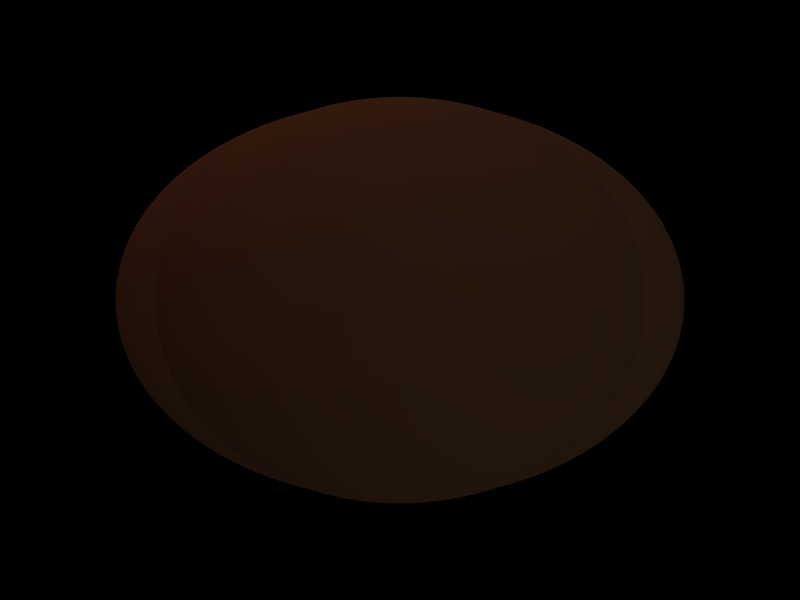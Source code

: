 # Source: ui4.blend  (saved by Blender 2.41.0; exported with 4.5.12 LTS)
import bpy
from mathutils import Matrix  # noqa: F401  (used for matrix-valued properties, if any)

bpy.ops.wm.read_factory_settings(use_empty=True)
scene = bpy.context.scene
scene.name = 'Scene'

# ---- collections
col_collection_1 = bpy.data.collections.new('Collection 1'); scene.collection.children.link(col_collection_1)

# ---- materials (node trees are filled in below, after node groups)
mat_material = bpy.data.materials.new('Material')
mat_material.alpha_threshold = 0.0
mat_material.preview_render_type = 'FLAT'
mat_material.diffuse_color = (0.3887, 0.2391, 0.1394, 1.0)
mat_material.specular_color = (1.0, 0.9252, 0.838)
mat_material.roughness = 0.5
mat_material.specular_intensity = 0.6711
mat_material.line_color = (0.0, 0.0, 0.0, 1.0)

# ---- material node trees

# ---- world
world_world = bpy.data.worlds.new('World'); scene.world = world_world
world_world.color = (0.0, 0.0, 0.0)
world_world.use_sun_shadow = False
world_world.sun_shadow_jitter_overblur = 0.0
world_world.cycles.sampling_method = 'MANUAL'
world_world.cycles.sample_map_resolution = 256

# ---- cameras
cam_camera = bpy.data.cameras.new('Camera')
cam_camera.passepartout_alpha = 0.2
cam_camera.clip_end = 100.0
cam_camera.lens = 35.0
cam_camera.show_passepartout = False
cam_camera.show_safe_areas = True
cam_camera.dof.focus_distance = 0.0
cam_camera.dof.aperture_fstop = 128.0

# ---- lights
light_lamp_003 = bpy.data.lights.new('Lamp.003', 'AREA')
light_lamp_003.transmission_factor = 0.0
light_lamp_003.energy = 12.08
light_lamp_003.shadow_buffer_clip_start = 0.5
light_lamp_003.shadow_soft_size = 1.0
light_lamp_003.shadow_maximum_resolution = 0.006
light_lamp_003.use_absolute_resolution = True
light_lamp_003.size = 1.0
light_lamp_003.size_y = 1.0
light_lamp_003.cycles.use_multiple_importance_sampling = False
light_lamp_002 = bpy.data.lights.new('Lamp.002', 'SUN')
light_lamp_002.color = (1.0, 0.5198, 0.3505)
light_lamp_002.transmission_factor = 0.0
light_lamp_002.angle = 1.571
light_lamp_002.energy = 1.0
light_lamp_002.shadow_buffer_clip_start = 0.5
light_lamp_002.shadow_soft_size = 1.0
light_lamp_002.shadow_cascade_max_distance = 1000.0
light_lamp_002.cycles.use_multiple_importance_sampling = False
light_lamp_001 = bpy.data.lights.new('Lamp.001', 'SUN')
light_lamp_001.transmission_factor = 0.0
light_lamp_001.angle = 1.571
light_lamp_001.energy = 1.0
light_lamp_001.shadow_buffer_clip_start = 0.5
light_lamp_001.shadow_soft_size = 1.0
light_lamp_001.shadow_cascade_max_distance = 1000.0
light_lamp_001.cycles.use_multiple_importance_sampling = False
light_lamp = bpy.data.lights.new('Lamp', 'SUN')
light_lamp.transmission_factor = 0.0
light_lamp.angle = 1.571
light_lamp.energy = 1.0
light_lamp.shadow_buffer_clip_start = 0.5
light_lamp.shadow_soft_size = 1.0
light_lamp.shadow_cascade_max_distance = 1000.0
light_lamp.cycles.use_multiple_importance_sampling = False

# ---- meshes
me_sphere_001 = bpy.data.meshes.new('Sphere.001')
me_sphere_001.from_pydata([(3.876, 0.4303, -11.48), (7.715, 0.8564, -11.32), (11.48, 1.274, -11.04), (15.13, 1.68, -10.66), (18.64, 2.069, -10.18), (21.97, 2.439, -9.595), (25.09, 2.785, -8.921), (27.96, 3.104, -8.16), (30.57, 3.393, -7.321), (32.88, 3.65, -6.411), (34.88, 3.871, -5.44), (36.54, 4.055, -4.416), (37.84, 4.201, -3.35), (38.79, 4.305, -2.251), (39.36, 4.368, -1.131), (39.55, 4.39, -1.934e-07), (39.36, 4.368, 1.131), (38.79, 4.305, 2.251), (37.84, 4.201, 3.35), (36.54, 4.055, 4.416), (34.88, 3.871, 5.44), (32.88, 3.65, 6.411), (30.57, 3.393, 7.321), (27.96, 3.104, 8.16), (25.09, 2.785, 8.921), (21.97, 2.439, 9.595), (18.64, 2.069, 10.18), (15.13, 1.68, 10.66), (11.48, 1.274, 11.04), (7.715, 0.8564, 11.32), (3.876, 0.4303, 11.48), (3.651, 0.844, 11.48), (7.268, 1.68, 11.32), (10.81, 2.5, 11.04), (14.26, 3.295, 10.66), (17.56, 4.059, 10.18), (20.7, 4.784, 9.595), (23.63, 5.462, 8.921), (26.34, 6.089, 8.16), (28.8, 6.656, 7.321), (30.97, 7.159, 6.411), (32.85, 7.594, 5.44), (34.42, 7.955, 4.416), (35.65, 8.24, 3.35), (36.54, 8.445, 2.251), (37.07, 8.569, 1.131), (37.25, 8.611, 5.12e-08), (37.07, 8.569, -1.131), (36.54, 8.445, -2.251), (35.65, 8.24, -3.35), (34.42, 7.955, -4.416), (32.85, 7.594, -5.44), (30.97, 7.159, -6.411), (28.8, 6.656, -7.321), (26.34, 6.089, -8.16), (23.63, 5.462, -8.921), (20.7, 4.784, -9.595), (17.56, 4.059, -10.18), (14.26, 3.295, -10.66), (10.81, 2.5, -11.04), (7.268, 1.68, -11.32), (3.651, 0.844, -11.48), (-2.65e-05, -1.206e-05, -11.54), (3.286, 1.225, -11.48), (6.541, 2.439, -11.32), (9.732, 3.629, -11.04), (12.83, 4.784, -10.66), (15.8, 5.893, -10.18), (18.63, 6.945, -9.595), (21.27, 7.93, -8.921), (23.71, 8.839, -8.16), (25.92, 9.663, -7.321), (27.88, 10.39, -6.411), (29.57, 11.02, -5.44), (30.97, 11.55, -4.416), (32.08, 11.96, -3.35), (32.88, 12.26, -2.251), (33.37, 12.44, -1.131), (33.53, 12.5, 2.766e-07), (33.37, 12.44, 1.131), (32.88, 12.26, 2.251), (32.08, 11.96, 3.35), (30.97, 11.55, 4.416), (29.57, 11.02, 5.44), (27.88, 10.39, 6.411), (25.92, 9.663, 7.321), (23.71, 8.839, 8.16), (21.27, 7.93, 8.921), (18.63, 6.945, 9.595), (15.8, 5.893, 10.18), (12.83, 4.784, 10.66), (9.732, 3.629, 11.04), (6.541, 2.439, 11.32), (3.286, 1.225, 11.48), (2.795, 1.559, 11.48), (5.562, 3.104, 11.32), (8.277, 4.619, 11.04), (10.91, 6.089, 10.66), (13.44, 7.5, 10.18), (15.84, 8.839, 9.595), (18.09, 10.09, 8.921), (20.16, 11.25, 8.16), (22.04, 12.3, 7.321), (23.71, 13.23, 6.411), (25.15, 14.03, 5.44), (26.34, 14.7, 4.416), (27.28, 15.23, 3.35), (27.96, 15.6, 2.251), (28.37, 15.83, 1.131), (28.51, 15.91, 4.742e-07), (28.37, 15.83, -1.131), (27.96, 15.6, -2.251), (27.28, 15.23, -3.35), (26.34, 14.7, -4.416), (25.15, 14.03, -5.44), (23.71, 13.23, -6.411), (22.04, 12.3, -7.321), (20.16, 11.25, -8.16), (18.09, 10.09, -8.921), (15.84, 8.839, -9.595), (13.44, 7.5, -10.18), (10.91, 6.089, -10.66), (8.277, 4.618, -11.04), (5.562, 3.104, -11.32), (2.795, 1.559, -11.48), (2.196, 1.834, -11.48), (4.37, 3.65, -11.32), (6.503, 5.431, -11.04), (8.573, 7.159, -10.66), (10.56, 8.819, -10.18), (12.45, 10.39, -9.595), (14.21, 11.87, -8.921), (15.84, 13.23, -8.16), (17.32, 14.46, -7.321), (18.63, 15.56, -6.411), (19.76, 16.5, -5.44), (20.7, 17.28, -4.416), (21.44, 17.9, -3.35), (21.97, 18.35, -2.251), (22.29, 18.62, -1.131), (22.4, 18.71, 6.363e-07), (22.29, 18.62, 1.131), (21.97, 18.35, 2.251), (21.44, 17.9, 3.35), (20.7, 17.28, 4.416), (19.76, 16.5, 5.44), (18.63, 15.56, 6.411), (17.32, 14.46, 7.321), (15.84, 13.23, 8.16), (14.21, 11.87, 8.921), (12.45, 10.39, 9.595), (10.56, 8.819, 10.18), (8.573, 7.159, 10.66), (6.503, 5.431, 11.04), (4.37, 3.65, 11.32), (2.196, 1.834, 11.48), (1.512, 2.038, 11.48), (3.01, 4.055, 11.32), (4.479, 6.034, 11.04), (5.905, 7.955, 10.66), (7.274, 9.799, 10.18), (8.573, 11.55, 9.595), (9.789, 13.19, 8.921), (10.91, 14.7, 8.16), (11.93, 16.07, 7.321), (12.83, 17.28, 6.411), (13.61, 18.33, 5.44), (14.26, 19.21, 4.416), (14.77, 19.89, 3.35), (15.13, 20.39, 2.251), (15.36, 20.69, 1.131), (15.43, 20.79, 7.568e-07), (15.36, 20.69, -1.131), (15.13, 20.39, -2.251), (14.77, 19.89, -3.35), (14.26, 19.21, -4.416), (13.61, 18.33, -5.44), (12.83, 17.28, -6.411), (11.93, 16.07, -7.321), (10.91, 14.7, -8.16), (9.789, 13.19, -8.921), (8.573, 11.55, -9.595), (7.274, 9.799, -10.18), (5.905, 7.955, -10.66), (4.479, 6.034, -11.04), (3.01, 4.055, -11.32), (1.512, 2.038, -11.48), (0.771, 2.163, -11.48), (1.535, 4.305, -11.32), (2.284, 6.406, -11.04), (3.01, 8.445, -10.66), (3.708, 10.4, -10.18), (4.37, 12.26, -9.595), (4.99, 14.0, -8.921), (5.562, 15.6, -8.16), (6.081, 17.06, -7.321), (6.541, 18.35, -6.411), (6.938, 19.46, -5.44), (7.268, 20.39, -4.416), (7.528, 21.12, -3.35), (7.715, 21.64, -2.251), (7.829, 21.96, -1.131), (7.867, 22.07, 8.31e-07), (7.829, 21.96, 1.131), (7.715, 21.64, 2.251), (7.528, 21.12, 3.35), (7.268, 20.39, 4.416), (6.938, 19.46, 5.44), (6.541, 18.35, 6.411), (6.081, 17.06, 7.321), (5.562, 15.6, 8.16), (4.99, 14.0, 8.921), (4.37, 12.26, 9.595), (3.708, 10.4, 10.18), (3.01, 8.445, 10.66), (2.284, 6.406, 11.04), (1.535, 4.305, 11.32), (0.7711, 2.163, 11.48), (1.173e-07, 2.205, 11.48), (-1.255e-07, 4.39, 11.32), (5.533e-07, 6.532, 11.04), (-5.86e-07, 8.611, 10.66), (-1.027e-06, 10.61, 10.18), (7.399e-07, 12.5, 9.595), (-5.231e-07, 14.27, 8.921), (-3.411e-07, 15.91, 8.16), (-3.357e-07, 17.39, 7.321), (-7.66e-07, 18.71, 6.411), (-3.237e-06, 19.84, 5.44), (-1.15e-06, 20.79, 4.416), (-2.717e-06, 21.53, 3.35), (-4.363e-06, 22.07, 2.251), (-1.62e-06, 22.39, 1.131), (-2.825e-06, 22.5, 8.56e-07), (-1.62e-06, 22.39, -1.131), (-2.696e-06, 22.07, -2.251), (-2.887e-06, 21.53, -3.35), (5.173e-07, 20.79, -4.416), (-1.494e-06, 19.84, -5.44), (-1.277e-06, 18.71, -6.411), (-1.263e-06, 17.39, -7.321), (-1.269e-06, 15.91, -8.16), (-5.413e-07, 14.27, -8.921), (-9.451e-07, 12.5, -9.595), (-7.991e-07, 10.61, -10.18), (3.053e-07, 8.611, -10.66), (-5.637e-08, 6.532, -11.04), (-5.929e-07, 4.39, -11.32), (1.218e-08, 2.205, -11.48), (-0.771, 2.163, -11.48), (-1.535, 4.305, -11.32), (-2.284, 6.406, -11.04), (-3.01, 8.445, -10.66), (-3.708, 10.4, -10.18), (-4.37, 12.26, -9.595), (-4.99, 14.0, -8.921), (-5.562, 15.6, -8.16), (-6.081, 17.06, -7.321), (-6.541, 18.35, -6.411), (-6.938, 19.46, -5.44), (-7.268, 20.39, -4.416), (-7.528, 21.12, -3.35), (-7.715, 21.64, -2.251), (-7.829, 21.96, -1.131), (-7.867, 22.07, 8.31e-07), (-7.829, 21.96, 1.131), (-7.715, 21.64, 2.251), (-7.528, 21.12, 3.35), (-7.268, 20.39, 4.416), (-6.938, 19.46, 5.44), (-6.541, 18.35, 6.411), (-6.081, 17.06, 7.321), (-5.562, 15.6, 8.16), (-4.99, 14.0, 8.921), (-4.37, 12.26, 9.595), (-3.708, 10.4, 10.18), (-3.01, 8.445, 10.66), (-2.284, 6.406, 11.04), (-1.535, 4.305, 11.32), (-0.7711, 2.163, 11.48), (-1.512, 2.038, 11.48), (-3.01, 4.055, 11.32), (-4.479, 6.034, 11.04), (-5.905, 7.955, 10.66), (-7.274, 9.799, 10.18), (-8.573, 11.55, 9.595), (-9.789, 13.19, 8.921), (-10.91, 14.7, 8.16), (-11.93, 16.07, 7.321), (-12.83, 17.28, 6.411), (-13.61, 18.33, 5.44), (-14.26, 19.21, 4.416), (-14.77, 19.89, 3.35), (-15.13, 20.39, 2.251), (-15.36, 20.69, 1.131), (-15.43, 20.79, 7.568e-07), (-15.36, 20.69, -1.131), (-15.13, 20.39, -2.251), (-14.77, 19.89, -3.35), (-14.26, 19.21, -4.416), (-13.61, 18.33, -5.44), (-12.83, 17.28, -6.411), (-11.93, 16.07, -7.321), (-10.91, 14.7, -8.16), (-9.789, 13.19, -8.921), (-8.573, 11.55, -9.595), (-7.274, 9.799, -10.18), (-5.905, 7.955, -10.66), (-4.479, 6.034, -11.04), (-3.01, 4.055, -11.32), (-1.512, 2.038, -11.48), (-2.196, 1.834, -11.48), (-4.37, 3.65, -11.32), (-6.503, 5.431, -11.04), (-8.573, 7.159, -10.66), (-10.56, 8.819, -10.18), (-12.45, 10.39, -9.595), (-14.21, 11.87, -8.921), (-15.84, 13.23, -8.16), (-17.32, 14.46, -7.321), (-18.63, 15.56, -6.411), (-19.76, 16.5, -5.44), (-20.7, 17.28, -4.416), (-21.44, 17.9, -3.35), (-21.97, 18.35, -2.251), (-22.29, 18.62, -1.131), (-22.4, 18.71, 6.363e-07), (-22.29, 18.62, 1.131), (-21.97, 18.35, 2.251), (-21.44, 17.9, 3.35), (-20.7, 17.28, 4.416), (-19.76, 16.5, 5.44), (-18.63, 15.56, 6.411), (-17.32, 14.46, 7.321), (-15.84, 13.23, 8.16), (-14.21, 11.87, 8.921), (-12.45, 10.39, 9.595), (-10.56, 8.819, 10.18), (-8.573, 7.159, 10.66), (-6.503, 5.431, 11.04), (-4.37, 3.65, 11.32), (-2.196, 1.834, 11.48), (-2.795, 1.559, 11.48), (-5.562, 3.104, 11.32), (-8.277, 4.619, 11.04), (-10.91, 6.089, 10.66), (-13.44, 7.5, 10.18), (-15.84, 8.839, 9.595), (-18.09, 10.09, 8.921), (-20.16, 11.25, 8.16), (-22.04, 12.3, 7.321), (-23.71, 13.23, 6.411), (-25.15, 14.03, 5.44), (-26.34, 14.7, 4.416), (-27.28, 15.23, 3.35), (-27.96, 15.6, 2.251), (-28.37, 15.83, 1.131), (-28.51, 15.91, 4.742e-07), (-28.37, 15.83, -1.131), (-27.96, 15.6, -2.251), (-27.28, 15.23, -3.35), (-26.34, 14.7, -4.416), (-25.15, 14.03, -5.44), (-23.71, 13.23, -6.411), (-22.04, 12.3, -7.321), (-20.16, 11.25, -8.16), (-18.09, 10.09, -8.921), (-15.84, 8.839, -9.595), (-13.44, 7.5, -10.18), (-10.91, 6.089, -10.66), (-8.277, 4.618, -11.04), (-5.562, 3.104, -11.32), (-2.795, 1.559, -11.48), (-3.286, 1.225, -11.48), (-6.541, 2.439, -11.32), (-9.732, 3.629, -11.04), (-12.83, 4.784, -10.66), (-15.8, 5.893, -10.18), (-18.63, 6.945, -9.595), (-21.27, 7.93, -8.921), (-23.71, 8.839, -8.16), (-25.92, 9.663, -7.321), (-27.88, 10.39, -6.411), (-29.57, 11.02, -5.44), (-30.97, 11.55, -4.416), (-32.08, 11.96, -3.35), (-32.88, 12.26, -2.251), (-33.37, 12.44, -1.131), (-33.53, 12.5, 2.766e-07), (-33.37, 12.44, 1.131), (-32.88, 12.26, 2.251), (-32.08, 11.96, 3.35), (-30.97, 11.55, 4.416), (-29.57, 11.02, 5.44), (-27.88, 10.39, 6.411), (-25.92, 9.663, 7.321), (-23.71, 8.839, 8.16), (-21.27, 7.93, 8.921), (-18.63, 6.945, 9.595), (-15.8, 5.893, 10.18), (-12.83, 4.784, 10.66), (-9.732, 3.629, 11.04), (-6.541, 2.439, 11.32), (-3.286, 1.225, 11.48), (4.162e-07, -2.225e-06, 11.54), (-3.651, 0.844, 11.48), (-7.268, 1.68, 11.32), (-10.81, 2.5, 11.04), (-14.26, 3.295, 10.66), (-17.56, 4.059, 10.18), (-20.7, 4.784, 9.595), (-23.63, 5.462, 8.921), (-26.34, 6.089, 8.16), (-28.8, 6.656, 7.321), (-30.97, 7.159, 6.411), (-32.85, 7.594, 5.44), (-34.42, 7.955, 4.416), (-35.65, 8.24, 3.35), (-36.54, 8.445, 2.251), (-37.07, 8.569, 1.131), (-37.25, 8.611, 5.12e-08), (-37.07, 8.569, -1.131), (-36.54, 8.445, -2.251), (-35.65, 8.24, -3.35), (-34.42, 7.955, -4.416), (-32.85, 7.594, -5.44), (-30.97, 7.159, -6.411), (-28.8, 6.656, -7.321), (-26.34, 6.089, -8.16), (-23.63, 5.462, -8.921), (-20.7, 4.784, -9.595), (-17.56, 4.059, -10.18), (-14.26, 3.295, -10.66), (-10.81, 2.5, -11.04), (-7.268, 1.68, -11.32), (-3.651, 0.844, -11.48), (-3.876, 0.4303, -11.48), (-7.715, 0.8564, -11.32), (-11.48, 1.274, -11.04), (-15.13, 1.68, -10.66), (-18.64, 2.069, -10.18), (-21.97, 2.439, -9.595), (-25.09, 2.785, -8.921), (-27.96, 3.104, -8.16), (-30.57, 3.393, -7.321), (-32.88, 3.65, -6.411), (-34.88, 3.871, -5.44), (-36.54, 4.055, -4.416), (-37.84, 4.201, -3.35), (-38.79, 4.305, -2.251), (-39.36, 4.368, -1.131), (-39.55, 4.39, -1.934e-07), (-39.36, 4.368, 1.131), (-38.79, 4.305, 2.251), (-37.84, 4.201, 3.35), (-36.54, 4.055, 4.416), (-34.88, 3.871, 5.44), (-32.88, 3.65, 6.411), (-30.57, 3.393, 7.321), (-27.96, 3.104, 8.16), (-25.09, 2.785, 8.921), (-21.97, 2.439, 9.595), (-18.64, 2.069, 10.18), (-15.13, 1.68, 10.66), (-11.48, 1.274, 11.04), (-7.715, 0.8564, 11.32), (-3.876, 0.4303, 11.48), (-3.952, -2.647e-06, 11.48), (-7.866, -2.898e-06, 11.32), (-11.7, -2.099e-06, 11.04), (-15.43, -3.173e-06, 10.66), (-19.01, -3.626e-06, 10.18), (-22.4, -3.052e-06, 9.595), (-25.58, -3.751e-06, 8.921), (-28.51, -3.69e-06, 8.16), (-31.17, -3.125e-06, 7.321), (-33.53, -3.125e-06, 6.411), (-35.56, -5.098e-06, 5.44), (-37.25, -3.596e-06, 4.416), (-38.59, -5.116e-06, 3.35), (-39.55, -6.491e-06, 2.251), (-40.13, -4.39e-06, 1.131), (-40.32, -3.752e-06, -4.477e-07), (-40.13, -4.37e-06, -1.131), (-39.55, -6.451e-06, -2.251), (-38.59, -2.362e-06, -3.35), (-37.25, -2.684e-06, -4.416), (-35.56, -4.03e-06, -5.44), (-33.53, -4.83e-06, -6.411), (-31.17, -3.514e-06, -7.321), (-28.51, -3.88e-06, -8.16), (-25.58, -4.35e-06, -8.921), (-22.4, -3.127e-06, -9.595), (-19.01, -2.623e-06, -10.18), (-15.43, -2.489e-06, -10.66), (-11.7, -2.943e-06, -11.04), (-7.866, -2.81e-06, -11.32), (-3.952, -2.459e-06, -11.48), (-3.876, -0.4303, -11.48), (-7.715, -0.8564, -11.32), (-11.48, -1.274, -11.04), (-15.13, -1.68, -10.66), (-18.64, -2.069, -10.18), (-21.97, -2.439, -9.595), (-25.09, -2.785, -8.921), (-27.96, -3.104, -8.16), (-30.57, -3.393, -7.321), (-32.88, -3.65, -6.411), (-34.88, -3.871, -5.44), (-36.54, -4.055, -4.416), (-37.84, -4.201, -3.35), (-38.79, -4.305, -2.251), (-39.36, -4.369, -1.131), (-39.55, -4.39, -7.021e-07), (-39.36, -4.369, 1.131), (-38.79, -4.305, 2.251), (-37.84, -4.201, 3.35), (-36.54, -4.055, 4.416), (-34.88, -3.871, 5.44), (-32.88, -3.65, 6.411), (-30.57, -3.393, 7.321), (-27.96, -3.104, 8.16), (-25.09, -2.785, 8.921), (-21.97, -2.439, 9.595), (-18.64, -2.069, 10.18), (-15.13, -1.68, 10.66), (-11.48, -1.274, 11.04), (-7.715, -0.8564, 11.32), (-3.876, -0.4303, 11.48), (-3.651, -0.844, 11.48), (-7.268, -1.68, 11.32), (-10.81, -2.5, 11.04), (-14.26, -3.295, 10.66), (-17.56, -4.059, 10.18), (-20.7, -4.784, 9.595), (-23.63, -5.462, 8.921), (-26.34, -6.089, 8.16), (-28.8, -6.656, 7.321), (-30.97, -7.159, 6.411), (-32.85, -7.594, 5.44), (-34.42, -7.955, 4.416), (-35.65, -8.24, 3.35), (-36.54, -8.445, 2.251), (-37.07, -8.569, 1.131), (-37.25, -8.611, -9.466e-07), (-37.07, -8.569, -1.131), (-36.54, -8.445, -2.251), (-35.65, -8.24, -3.35), (-34.42, -7.955, -4.416), (-32.85, -7.594, -5.44), (-30.97, -7.159, -6.411), (-28.8, -6.656, -7.321), (-26.34, -6.089, -8.16), (-23.63, -5.462, -8.921), (-20.7, -4.784, -9.595), (-17.56, -4.059, -10.18), (-14.26, -3.295, -10.66), (-10.81, -2.5, -11.04), (-7.268, -1.68, -11.32), (-3.651, -0.844, -11.48), (-3.286, -1.225, -11.48), (-6.541, -2.439, -11.32), (-9.732, -3.629, -11.04), (-12.83, -4.784, -10.66), (-15.8, -5.893, -10.18), (-18.63, -6.945, -9.595), (-21.27, -7.93, -8.921), (-23.71, -8.839, -8.16), (-25.92, -9.663, -7.321), (-27.88, -10.39, -6.411), (-29.57, -11.02, -5.44), (-30.97, -11.55, -4.416), (-32.08, -11.96, -3.35), (-32.88, -12.26, -2.251), (-33.37, -12.44, -1.131), (-33.53, -12.5, -1.172e-06), (-33.37, -12.44, 1.131), (-32.88, -12.26, 2.251), (-32.08, -11.96, 3.35), (-30.97, -11.55, 4.416), (-29.57, -11.02, 5.44), (-27.88, -10.39, 6.411), (-25.92, -9.663, 7.321), (-23.71, -8.839, 8.16), (-21.27, -7.93, 8.921), (-18.63, -6.945, 9.595), (-15.8, -5.893, 10.18), (-12.83, -4.784, 10.66), (-9.732, -3.629, 11.04), (-6.541, -2.439, 11.32), (-3.286, -1.225, 11.48), (-2.795, -1.559, 11.48), (-5.562, -3.104, 11.32), (-8.277, -4.619, 11.04), (-10.91, -6.089, 10.66), (-13.44, -7.5, 10.18), (-15.84, -8.839, 9.595), (-18.09, -10.09, 8.921), (-20.16, -11.25, 8.16), (-22.04, -12.3, 7.321), (-23.71, -13.23, 6.411), (-25.15, -14.03, 5.44), (-26.34, -14.7, 4.416), (-27.28, -15.23, 3.35), (-27.96, -15.6, 2.251), (-28.37, -15.83, 1.131), (-28.51, -15.91, -1.37e-06), (-28.37, -15.83, -1.131), (-27.96, -15.6, -2.251), (-27.28, -15.23, -3.35), (-26.34, -14.7, -4.416), (-25.15, -14.03, -5.44), (-23.71, -13.23, -6.411), (-22.04, -12.3, -7.321), (-20.16, -11.25, -8.16), (-18.09, -10.09, -8.921), (-15.84, -8.839, -9.595), (-13.44, -7.5, -10.18), (-10.91, -6.089, -10.66), (-8.277, -4.619, -11.04), (-5.562, -3.104, -11.32), (-2.795, -1.559, -11.48), (-2.196, -1.834, -11.48), (-4.37, -3.65, -11.32), (-6.503, -5.431, -11.04), (-8.573, -7.159, -10.66), (-10.56, -8.819, -10.18), (-12.45, -10.39, -9.595), (-14.21, -11.87, -8.921), (-15.84, -13.23, -8.16), (-17.32, -14.46, -7.321), (-18.63, -15.56, -6.411), (-19.76, -16.5, -5.44), (-20.7, -17.28, -4.416), (-21.44, -17.9, -3.35), (-21.97, -18.35, -2.251), (-22.29, -18.62, -1.131), (-22.4, -18.71, -1.532e-06), (-22.29, -18.62, 1.131), (-21.97, -18.35, 2.251), (-21.44, -17.9, 3.35), (-20.7, -17.28, 4.416), (-19.76, -16.5, 5.44), (-18.63, -15.56, 6.411), (-17.32, -14.46, 7.321), (-15.84, -13.23, 8.16), (-14.21, -11.87, 8.921), (-12.45, -10.39, 9.595), (-10.56, -8.819, 10.18), (-8.573, -7.159, 10.66), (-6.503, -5.431, 11.04), (-4.37, -3.65, 11.32), (-2.196, -1.834, 11.48), (-1.512, -2.038, 11.48), (-3.01, -4.055, 11.32), (-4.479, -6.034, 11.04), (-5.905, -7.955, 10.66), (-7.274, -9.799, 10.18), (-8.573, -11.55, 9.595), (-9.789, -13.19, 8.921), (-10.91, -14.7, 8.16), (-11.93, -16.07, 7.321), (-12.83, -17.28, 6.411), (-13.61, -18.33, 5.44), (-14.26, -19.21, 4.416), (-14.77, -19.89, 3.35), (-15.13, -20.39, 2.251), (-15.36, -20.69, 1.131), (-15.43, -20.79, -1.652e-06), (-15.36, -20.69, -1.131), (-15.13, -20.39, -2.251), (-14.77, -19.89, -3.35), (-14.26, -19.21, -4.416), (-13.61, -18.33, -5.44), (-12.83, -17.28, -6.411), (-11.93, -16.07, -7.321), (-10.91, -14.7, -8.16), (-9.789, -13.19, -8.921), (-8.573, -11.55, -9.595), (-7.274, -9.799, -10.18), (-5.905, -7.955, -10.66), (-4.479, -6.034, -11.04), (-3.01, -4.055, -11.32), (-1.512, -2.038, -11.48), (-0.771, -2.163, -11.48), (-1.535, -4.305, -11.32), (-2.284, -6.406, -11.04), (-3.01, -8.445, -10.66), (-3.708, -10.4, -10.18), (-4.37, -12.26, -9.595), (-4.99, -14.0, -8.921), (-5.562, -15.6, -8.16), (-6.081, -17.06, -7.321), (-6.541, -18.35, -6.411), (-6.938, -19.46, -5.44), (-7.268, -20.39, -4.416), (-7.528, -21.12, -3.35), (-7.715, -21.64, -2.251), (-7.829, -21.96, -1.131), (-7.866, -22.07, -1.726e-06), (-7.829, -21.96, 1.131), (-7.715, -21.64, 2.251), (-7.528, -21.12, 3.35), (-7.268, -20.39, 4.416), (-6.938, -19.46, 5.44), (-6.541, -18.35, 6.411), (-6.081, -17.06, 7.321), (-5.562, -15.6, 8.16), (-4.99, -14.0, 8.921), (-4.37, -12.26, 9.595), (-3.708, -10.4, 10.18), (-3.01, -8.445, 10.66), (-2.284, -6.406, 11.04), (-1.535, -4.305, 11.32), (-0.7711, -2.163, 11.48), (1.634e-06, -2.205, 11.48), (2.108e-06, -4.39, 11.32), (9.512e-07, -6.532, 11.04), (3.464e-06, -8.611, 10.66), (3.204e-06, -10.61, 10.18), (3.52e-06, -12.5, 9.595), (5.03e-06, -14.27, 8.921), (4.686e-06, -15.91, 8.16), (3.023e-06, -17.39, 7.321), (5.367e-06, -18.71, 6.411), (8.501e-06, -19.84, 5.44), (4.823e-06, -20.79, 4.416), (8.738e-06, -21.53, 3.35), (1.105e-05, -22.07, 2.251), (8.475e-06, -22.39, 1.131), (4.679e-06, -22.5, -1.751e-06), (8.475e-06, -22.39, -1.131), (1.105e-05, -22.07, -2.251), (3.737e-06, -21.53, -3.35), (2.493e-06, -20.79, -4.416), (5.925e-06, -19.84, -5.44), (6.957e-06, -18.71, -6.411), (5.864e-06, -17.39, -7.321), (4.449e-06, -15.91, -8.16), (6.137e-06, -14.27, -8.921), (3.368e-06, -12.5, -9.595), (1.726e-06, -10.61, -10.18), (2.033e-06, -8.611, -10.66), (2.977e-06, -6.532, -11.04), (2.741e-06, -4.39, -11.32), (1.291e-06, -2.205, -11.48), (0.771, -2.163, -11.48), (1.535, -4.305, -11.32), (2.284, -6.406, -11.04), (3.01, -8.445, -10.66), (3.708, -10.4, -10.18), (4.37, -12.26, -9.595), (4.99, -14.0, -8.921), (5.562, -15.6, -8.16), (6.081, -17.06, -7.321), (6.541, -18.35, -6.411), (6.938, -19.46, -5.44), (7.268, -20.39, -4.416), (7.528, -21.12, -3.35), (7.715, -21.64, -2.251), (7.829, -21.96, -1.131), (7.867, -22.07, -1.726e-06), (7.829, -21.96, 1.131), (7.715, -21.64, 2.251), (7.528, -21.12, 3.35), (7.268, -20.39, 4.416), (6.938, -19.46, 5.44), (6.541, -18.35, 6.411), (6.081, -17.06, 7.321), (5.562, -15.6, 8.16), (4.99, -14.0, 8.921), (4.37, -12.26, 9.595), (3.708, -10.4, 10.18), (3.01, -8.445, 10.66), (2.284, -6.406, 11.04), (1.535, -4.305, 11.32), (0.7711, -2.163, 11.48), (1.512, -2.038, 11.48), (3.01, -4.055, 11.32), (4.479, -6.034, 11.04), (5.905, -7.955, 10.66), (7.274, -9.799, 10.18), (8.573, -11.55, 9.595), (9.789, -13.19, 8.921), (10.91, -14.7, 8.16), (11.93, -16.07, 7.321), (12.83, -17.28, 6.411), (13.61, -18.33, 5.44), (14.26, -19.21, 4.416), (14.77, -19.89, 3.35), (15.13, -20.39, 2.251), (15.36, -20.69, 1.131), (15.43, -20.79, -1.652e-06), (15.36, -20.69, -1.131), (15.13, -20.39, -2.251), (14.77, -19.89, -3.35), (14.26, -19.21, -4.416), (13.61, -18.33, -5.44), (12.83, -17.28, -6.411), (11.93, -16.07, -7.321), (10.91, -14.7, -8.16), (9.789, -13.19, -8.921), (8.573, -11.55, -9.595), (7.274, -9.799, -10.18), (5.905, -7.955, -10.66), (4.479, -6.034, -11.04), (3.01, -4.055, -11.32), (1.512, -2.038, -11.48), (2.196, -1.834, -11.48), (4.37, -3.65, -11.32), (6.503, -5.431, -11.04), (8.573, -7.159, -10.66), (10.56, -8.819, -10.18), (12.45, -10.39, -9.595), (14.21, -11.87, -8.921), (15.84, -13.23, -8.16), (17.32, -14.46, -7.321), (18.63, -15.56, -6.411), (19.76, -16.5, -5.44), (20.7, -17.28, -4.416), (21.44, -17.9, -3.35), (21.97, -18.35, -2.251), (22.29, -18.62, -1.131), (22.4, -18.71, -1.532e-06), (22.29, -18.62, 1.131), (21.97, -18.35, 2.251), (21.44, -17.9, 3.35), (20.7, -17.28, 4.416), (19.76, -16.5, 5.44), (18.63, -15.56, 6.411), (17.32, -14.46, 7.321), (15.84, -13.23, 8.16), (14.21, -11.87, 8.921), (12.45, -10.39, 9.595), (10.56, -8.819, 10.18), (8.573, -7.159, 10.66), (6.503, -5.431, 11.04), (4.37, -3.65, 11.32), (2.196, -1.834, 11.48), (2.795, -1.559, 11.48), (5.562, -3.104, 11.32), (8.277, -4.619, 11.04), (10.91, -6.089, 10.66), (13.44, -7.5, 10.18), (15.84, -8.839, 9.595), (18.09, -10.09, 8.921), (20.16, -11.25, 8.16), (22.04, -12.3, 7.321), (23.71, -13.23, 6.411), (25.15, -14.03, 5.44), (26.34, -14.7, 4.416), (27.28, -15.23, 3.35), (27.96, -15.6, 2.251), (28.37, -15.83, 1.131), (28.51, -15.91, -1.37e-06), (28.37, -15.83, -1.131), (27.96, -15.6, -2.251), (27.28, -15.23, -3.35), (26.34, -14.7, -4.416), (25.15, -14.03, -5.44), (23.71, -13.23, -6.411), (22.04, -12.3, -7.321), (20.16, -11.25, -8.16), (18.09, -10.09, -8.921), (15.84, -8.839, -9.595), (13.44, -7.5, -10.18), (10.91, -6.089, -10.66), (8.277, -4.618, -11.04), (5.562, -3.104, -11.32), (2.795, -1.559, -11.48), (3.286, -1.225, -11.48), (6.541, -2.439, -11.32), (9.732, -3.629, -11.04), (12.83, -4.784, -10.66), (15.8, -5.893, -10.18), (18.63, -6.945, -9.595), (21.27, -7.93, -8.921), (23.71, -8.839, -8.16), (25.92, -9.663, -7.321), (27.88, -10.39, -6.411), (29.57, -11.02, -5.44), (30.97, -11.55, -4.416), (32.08, -11.96, -3.35), (32.88, -12.26, -2.251), (33.37, -12.44, -1.131), (33.53, -12.5, -1.172e-06), (33.37, -12.44, 1.131), (32.88, -12.26, 2.251), (32.08, -11.96, 3.35), (30.97, -11.55, 4.416), (29.57, -11.02, 5.44), (27.88, -10.39, 6.411), (25.92, -9.663, 7.321), (23.71, -8.839, 8.16), (21.27, -7.93, 8.921), (18.63, -6.945, 9.595), (15.8, -5.893, 10.18), (12.83, -4.784, 10.66), (9.732, -3.629, 11.04), (6.541, -2.439, 11.32), (3.286, -1.225, 11.48), (3.651, -0.844, 11.48), (7.268, -1.68, 11.32), (10.81, -2.5, 11.04), (14.26, -3.295, 10.66), (17.56, -4.059, 10.18), (20.7, -4.784, 9.595), (23.63, -5.462, 8.921), (26.34, -6.089, 8.16), (28.8, -6.656, 7.321), (30.97, -7.159, 6.411), (32.85, -7.594, 5.44), (34.42, -7.955, 4.416), (35.65, -8.24, 3.35), (36.54, -8.445, 2.251), (37.07, -8.569, 1.131), (37.25, -8.611, -9.466e-07), (37.07, -8.569, -1.131), (36.54, -8.445, -2.251), (35.65, -8.24, -3.35), (34.42, -7.955, -4.416), (32.85, -7.594, -5.44), (30.97, -7.159, -6.411), (28.8, -6.656, -7.321), (26.34, -6.089, -8.16), (23.63, -5.462, -8.921), (20.7, -4.784, -9.595), (17.56, -4.059, -10.18), (14.26, -3.295, -10.66), (10.81, -2.5, -11.04), (7.268, -1.68, -11.32), (3.651, -0.844, -11.48), (3.876, -0.4303, -11.48), (7.715, -0.8564, -11.32), (11.48, -1.274, -11.04), (15.13, -1.68, -10.66), (18.64, -2.069, -10.18), (21.97, -2.439, -9.595), (25.09, -2.785, -8.921), (27.96, -3.104, -8.16), (30.57, -3.393, -7.321), (32.88, -3.65, -6.411), (34.88, -3.871, -5.44), (36.54, -4.055, -4.416), (37.84, -4.201, -3.35), (38.79, -4.305, -2.251), (39.36, -4.368, -1.131), (39.55, -4.39, -7.021e-07), (39.36, -4.368, 1.131), (38.79, -4.305, 2.251), (37.84, -4.201, 3.35), (36.54, -4.055, 4.416), (34.88, -3.871, 5.44), (32.88, -3.65, 6.411), (30.57, -3.393, 7.321), (27.96, -3.104, 8.16), (25.09, -2.785, 8.921), (21.97, -2.439, 9.595), (18.64, -2.069, 10.18), (15.13, -1.68, 10.66), (11.48, -1.274, 11.04), (7.715, -0.8564, 11.32), (3.876, -0.4303, 11.48), (3.952, -1.55e-06, 11.48), (7.866, -9.167e-07, 11.32), (11.7, -1.618e-06, 11.04), (15.43, 9.112e-08, 10.66), (19.01, -5.147e-07, 10.18), (22.4, 3.645e-07, 9.595), (25.58, 1.445e-06, 8.921), (28.51, 1.493e-06, 8.16), (31.17, 8.522e-07, 7.321), (33.53, 1.47e-06, 6.411), (35.56, 4.761e-06, 5.44), (37.25, 9.516e-07, 4.416), (38.59, 3.241e-06, 3.35), (39.55, 4.814e-06, 2.251), (40.13, 4.508e-06, 1.131), (40.32, 1.375e-06, -4.477e-07), (40.13, 4.528e-06, -1.131), (39.55, 4.854e-06, -2.251), (38.59, 1.809e-06, -3.35), (37.25, 1.124e-06, -4.416), (35.56, 1.42e-06, -5.44), (33.53, 4.193e-06, -6.411), (31.17, 2.333e-06, -7.321), (28.51, 1.271e-06, -8.16), (25.58, 2.452e-06, -8.921), (22.4, 1.677e-07, -9.595), (19.01, -2.787e-07, -10.18), (15.43, -3.833e-07, -10.66), (11.7, -6.182e-08, -11.04), (7.866, -5.051e-07, -11.32), (3.952, -1.407e-06, -11.48)], [], [(62, 0, 993), (993, 0, 1, 992), (992, 1, 2, 991), (991, 2, 3, 990), (990, 3, 4, 989), (989, 4, 5, 988), (988, 5, 6, 987), (987, 6, 7, 986), (986, 7, 8, 985), (985, 8, 9, 984), (984, 9, 10, 983), (983, 10, 11, 982), (982, 11, 12, 981), (981, 12, 13, 980), (980, 13, 14, 979), (979, 14, 15, 978), (978, 15, 16, 977), (977, 16, 17, 976), (976, 17, 18, 975), (975, 18, 19, 974), (974, 19, 20, 973), (973, 20, 21, 972), (972, 21, 22, 971), (971, 22, 23, 970), (970, 23, 24, 969), (969, 24, 25, 968), (968, 25, 26, 967), (967, 26, 27, 966), (966, 27, 28, 965), (965, 28, 29, 964), (964, 29, 30, 963), (963, 30, 404), (30, 31, 404), (29, 32, 31, 30), (28, 33, 32, 29), (27, 34, 33, 28), (26, 35, 34, 27), (25, 36, 35, 26), (24, 37, 36, 25), (23, 38, 37, 24), (22, 39, 38, 23), (21, 40, 39, 22), (20, 41, 40, 21), (19, 42, 41, 20), (18, 43, 42, 19), (17, 44, 43, 18), (16, 45, 44, 17), (15, 46, 45, 16), (14, 47, 46, 15), (13, 48, 47, 14), (12, 49, 48, 13), (11, 50, 49, 12), (10, 51, 50, 11), (9, 52, 51, 10), (8, 53, 52, 9), (7, 54, 53, 8), (6, 55, 54, 7), (5, 56, 55, 6), (4, 57, 56, 5), (3, 58, 57, 4), (2, 59, 58, 3), (1, 60, 59, 2), (0, 61, 60, 1), (61, 0, 62), (62, 63, 61), (61, 63, 64, 60), (60, 64, 65, 59), (59, 65, 66, 58), (58, 66, 67, 57), (57, 67, 68, 56), (56, 68, 69, 55), (55, 69, 70, 54), (54, 70, 71, 53), (53, 71, 72, 52), (52, 72, 73, 51), (51, 73, 74, 50), (50, 74, 75, 49), (49, 75, 76, 48), (48, 76, 77, 47), (47, 77, 78, 46), (46, 78, 79, 45), (45, 79, 80, 44), (44, 80, 81, 43), (43, 81, 82, 42), (42, 82, 83, 41), (41, 83, 84, 40), (40, 84, 85, 39), (39, 85, 86, 38), (38, 86, 87, 37), (37, 87, 88, 36), (36, 88, 89, 35), (35, 89, 90, 34), (34, 90, 91, 33), (33, 91, 92, 32), (32, 92, 93, 31), (31, 93, 404), (93, 94, 404), (92, 95, 94, 93), (91, 96, 95, 92), (90, 97, 96, 91), (89, 98, 97, 90), (88, 99, 98, 89), (87, 100, 99, 88), (86, 101, 100, 87), (85, 102, 101, 86), (84, 103, 102, 85), (83, 104, 103, 84), (82, 105, 104, 83), (81, 106, 105, 82), (80, 107, 106, 81), (79, 108, 107, 80), (78, 109, 108, 79), (77, 110, 109, 78), (76, 111, 110, 77), (75, 112, 111, 76), (74, 113, 112, 75), (73, 114, 113, 74), (72, 115, 114, 73), (71, 116, 115, 72), (70, 117, 116, 71), (69, 118, 117, 70), (68, 119, 118, 69), (67, 120, 119, 68), (66, 121, 120, 67), (65, 122, 121, 66), (64, 123, 122, 65), (63, 124, 123, 64), (62, 124, 63), (62, 125, 124), (124, 125, 126, 123), (123, 126, 127, 122), (122, 127, 128, 121), (121, 128, 129, 120), (120, 129, 130, 119), (119, 130, 131, 118), (118, 131, 132, 117), (117, 132, 133, 116), (116, 133, 134, 115), (115, 134, 135, 114), (114, 135, 136, 113), (113, 136, 137, 112), (112, 137, 138, 111), (111, 138, 139, 110), (110, 139, 140, 109), (109, 140, 141, 108), (108, 141, 142, 107), (107, 142, 143, 106), (106, 143, 144, 105), (105, 144, 145, 104), (104, 145, 146, 103), (103, 146, 147, 102), (102, 147, 148, 101), (101, 148, 149, 100), (100, 149, 150, 99), (99, 150, 151, 98), (98, 151, 152, 97), (97, 152, 153, 96), (96, 153, 154, 95), (95, 154, 155, 94), (94, 155, 404), (155, 156, 404), (154, 157, 156, 155), (153, 158, 157, 154), (152, 159, 158, 153), (151, 160, 159, 152), (150, 161, 160, 151), (149, 162, 161, 150), (148, 163, 162, 149), (147, 164, 163, 148), (146, 165, 164, 147), (145, 166, 165, 146), (144, 167, 166, 145), (143, 168, 167, 144), (142, 169, 168, 143), (141, 170, 169, 142), (140, 171, 170, 141), (139, 172, 171, 140), (138, 173, 172, 139), (137, 174, 173, 138), (136, 175, 174, 137), (135, 176, 175, 136), (134, 177, 176, 135), (133, 178, 177, 134), (132, 179, 178, 133), (131, 180, 179, 132), (130, 181, 180, 131), (129, 182, 181, 130), (128, 183, 182, 129), (127, 184, 183, 128), (126, 185, 184, 127), (125, 186, 185, 126), (62, 186, 125), (62, 187, 186), (186, 187, 188, 185), (185, 188, 189, 184), (184, 189, 190, 183), (183, 190, 191, 182), (182, 191, 192, 181), (181, 192, 193, 180), (180, 193, 194, 179), (179, 194, 195, 178), (178, 195, 196, 177), (177, 196, 197, 176), (176, 197, 198, 175), (175, 198, 199, 174), (174, 199, 200, 173), (173, 200, 201, 172), (172, 201, 202, 171), (171, 202, 203, 170), (170, 203, 204, 169), (169, 204, 205, 168), (168, 205, 206, 167), (167, 206, 207, 166), (166, 207, 208, 165), (165, 208, 209, 164), (164, 209, 210, 163), (163, 210, 211, 162), (162, 211, 212, 161), (161, 212, 213, 160), (160, 213, 214, 159), (159, 214, 215, 158), (158, 215, 216, 157), (157, 216, 217, 156), (156, 217, 404), (217, 218, 404), (216, 219, 218, 217), (215, 220, 219, 216), (214, 221, 220, 215), (213, 222, 221, 214), (212, 223, 222, 213), (211, 224, 223, 212), (210, 225, 224, 211), (209, 226, 225, 210), (208, 227, 226, 209), (207, 228, 227, 208), (206, 229, 228, 207), (205, 230, 229, 206), (204, 231, 230, 205), (203, 232, 231, 204), (202, 233, 232, 203), (201, 234, 233, 202), (200, 235, 234, 201), (199, 236, 235, 200), (198, 237, 236, 199), (197, 238, 237, 198), (196, 239, 238, 197), (195, 240, 239, 196), (194, 241, 240, 195), (193, 242, 241, 194), (192, 243, 242, 193), (191, 244, 243, 192), (190, 245, 244, 191), (189, 246, 245, 190), (188, 247, 246, 189), (187, 248, 247, 188), (62, 248, 187), (62, 249, 248), (248, 249, 250, 247), (247, 250, 251, 246), (246, 251, 252, 245), (245, 252, 253, 244), (244, 253, 254, 243), (243, 254, 255, 242), (242, 255, 256, 241), (241, 256, 257, 240), (240, 257, 258, 239), (239, 258, 259, 238), (238, 259, 260, 237), (237, 260, 261, 236), (236, 261, 262, 235), (235, 262, 263, 234), (234, 263, 264, 233), (233, 264, 265, 232), (232, 265, 266, 231), (231, 266, 267, 230), (230, 267, 268, 229), (229, 268, 269, 228), (228, 269, 270, 227), (227, 270, 271, 226), (226, 271, 272, 225), (225, 272, 273, 224), (224, 273, 274, 223), (223, 274, 275, 222), (222, 275, 276, 221), (221, 276, 277, 220), (220, 277, 278, 219), (219, 278, 279, 218), (218, 279, 404), (279, 280, 404), (278, 281, 280, 279), (277, 282, 281, 278), (276, 283, 282, 277), (275, 284, 283, 276), (274, 285, 284, 275), (273, 286, 285, 274), (272, 287, 286, 273), (271, 288, 287, 272), (270, 289, 288, 271), (269, 290, 289, 270), (268, 291, 290, 269), (267, 292, 291, 268), (266, 293, 292, 267), (265, 294, 293, 266), (264, 295, 294, 265), (263, 296, 295, 264), (262, 297, 296, 263), (261, 298, 297, 262), (260, 299, 298, 261), (259, 300, 299, 260), (258, 301, 300, 259), (257, 302, 301, 258), (256, 303, 302, 257), (255, 304, 303, 256), (254, 305, 304, 255), (253, 306, 305, 254), (252, 307, 306, 253), (251, 308, 307, 252), (250, 309, 308, 251), (249, 310, 309, 250), (62, 310, 249), (62, 311, 310), (310, 311, 312, 309), (309, 312, 313, 308), (308, 313, 314, 307), (307, 314, 315, 306), (306, 315, 316, 305), (305, 316, 317, 304), (304, 317, 318, 303), (303, 318, 319, 302), (302, 319, 320, 301), (301, 320, 321, 300), (300, 321, 322, 299), (299, 322, 323, 298), (298, 323, 324, 297), (297, 324, 325, 296), (296, 325, 326, 295), (295, 326, 327, 294), (294, 327, 328, 293), (293, 328, 329, 292), (292, 329, 330, 291), (291, 330, 331, 290), (290, 331, 332, 289), (289, 332, 333, 288), (288, 333, 334, 287), (287, 334, 335, 286), (286, 335, 336, 285), (285, 336, 337, 284), (284, 337, 338, 283), (283, 338, 339, 282), (282, 339, 340, 281), (281, 340, 341, 280), (280, 341, 404), (341, 342, 404), (340, 343, 342, 341), (339, 344, 343, 340), (338, 345, 344, 339), (337, 346, 345, 338), (336, 347, 346, 337), (335, 348, 347, 336), (334, 349, 348, 335), (333, 350, 349, 334), (332, 351, 350, 333), (331, 352, 351, 332), (330, 353, 352, 331), (329, 354, 353, 330), (328, 355, 354, 329), (327, 356, 355, 328), (326, 357, 356, 327), (325, 358, 357, 326), (324, 359, 358, 325), (323, 360, 359, 324), (322, 361, 360, 323), (321, 362, 361, 322), (320, 363, 362, 321), (319, 364, 363, 320), (318, 365, 364, 319), (317, 366, 365, 318), (316, 367, 366, 317), (315, 368, 367, 316), (314, 369, 368, 315), (313, 370, 369, 314), (312, 371, 370, 313), (311, 372, 371, 312), (62, 372, 311), (62, 373, 372), (372, 373, 374, 371), (371, 374, 375, 370), (370, 375, 376, 369), (369, 376, 377, 368), (368, 377, 378, 367), (367, 378, 379, 366), (366, 379, 380, 365), (365, 380, 381, 364), (364, 381, 382, 363), (363, 382, 383, 362), (362, 383, 384, 361), (361, 384, 385, 360), (360, 385, 386, 359), (359, 386, 387, 358), (358, 387, 388, 357), (357, 388, 389, 356), (356, 389, 390, 355), (355, 390, 391, 354), (354, 391, 392, 353), (353, 392, 393, 352), (352, 393, 394, 351), (351, 394, 395, 350), (350, 395, 396, 349), (349, 396, 397, 348), (348, 397, 398, 347), (347, 398, 399, 346), (346, 399, 400, 345), (345, 400, 401, 344), (344, 401, 402, 343), (343, 402, 403, 342), (342, 403, 404), (403, 405, 404), (402, 406, 405, 403), (401, 407, 406, 402), (400, 408, 407, 401), (399, 409, 408, 400), (398, 410, 409, 399), (397, 411, 410, 398), (396, 412, 411, 397), (395, 413, 412, 396), (394, 414, 413, 395), (393, 415, 414, 394), (392, 416, 415, 393), (391, 417, 416, 392), (390, 418, 417, 391), (389, 419, 418, 390), (388, 420, 419, 389), (387, 421, 420, 388), (386, 422, 421, 387), (385, 423, 422, 386), (384, 424, 423, 385), (383, 425, 424, 384), (382, 426, 425, 383), (381, 427, 426, 382), (380, 428, 427, 381), (379, 429, 428, 380), (378, 430, 429, 379), (377, 431, 430, 378), (376, 432, 431, 377), (375, 433, 432, 376), (374, 434, 433, 375), (373, 435, 434, 374), (62, 435, 373), (62, 436, 435), (435, 436, 437, 434), (434, 437, 438, 433), (433, 438, 439, 432), (432, 439, 440, 431), (431, 440, 441, 430), (430, 441, 442, 429), (429, 442, 443, 428), (428, 443, 444, 427), (427, 444, 445, 426), (426, 445, 446, 425), (425, 446, 447, 424), (424, 447, 448, 423), (423, 448, 449, 422), (422, 449, 450, 421), (421, 450, 451, 420), (420, 451, 452, 419), (419, 452, 453, 418), (418, 453, 454, 417), (417, 454, 455, 416), (416, 455, 456, 415), (415, 456, 457, 414), (414, 457, 458, 413), (413, 458, 459, 412), (412, 459, 460, 411), (411, 460, 461, 410), (410, 461, 462, 409), (409, 462, 463, 408), (408, 463, 464, 407), (407, 464, 465, 406), (406, 465, 466, 405), (405, 466, 404), (466, 467, 404), (465, 468, 467, 466), (464, 469, 468, 465), (463, 470, 469, 464), (462, 471, 470, 463), (461, 472, 471, 462), (460, 473, 472, 461), (459, 474, 473, 460), (458, 475, 474, 459), (457, 476, 475, 458), (456, 477, 476, 457), (455, 478, 477, 456), (454, 479, 478, 455), (453, 480, 479, 454), (452, 481, 480, 453), (451, 482, 481, 452), (450, 483, 482, 451), (449, 484, 483, 450), (448, 485, 484, 449), (447, 486, 485, 448), (446, 487, 486, 447), (445, 488, 487, 446), (444, 489, 488, 445), (443, 490, 489, 444), (442, 491, 490, 443), (441, 492, 491, 442), (440, 493, 492, 441), (439, 494, 493, 440), (438, 495, 494, 439), (437, 496, 495, 438), (436, 497, 496, 437), (62, 497, 436), (62, 498, 497), (497, 498, 499, 496), (496, 499, 500, 495), (495, 500, 501, 494), (494, 501, 502, 493), (493, 502, 503, 492), (492, 503, 504, 491), (491, 504, 505, 490), (490, 505, 506, 489), (489, 506, 507, 488), (488, 507, 508, 487), (487, 508, 509, 486), (486, 509, 510, 485), (485, 510, 511, 484), (484, 511, 512, 483), (483, 512, 513, 482), (482, 513, 514, 481), (481, 514, 515, 480), (480, 515, 516, 479), (479, 516, 517, 478), (478, 517, 518, 477), (477, 518, 519, 476), (476, 519, 520, 475), (475, 520, 521, 474), (474, 521, 522, 473), (473, 522, 523, 472), (472, 523, 524, 471), (471, 524, 525, 470), (470, 525, 526, 469), (469, 526, 527, 468), (468, 527, 528, 467), (467, 528, 404), (528, 529, 404), (527, 530, 529, 528), (526, 531, 530, 527), (525, 532, 531, 526), (524, 533, 532, 525), (523, 534, 533, 524), (522, 535, 534, 523), (521, 536, 535, 522), (520, 537, 536, 521), (519, 538, 537, 520), (518, 539, 538, 519), (517, 540, 539, 518), (516, 541, 540, 517), (515, 542, 541, 516), (514, 543, 542, 515), (513, 544, 543, 514), (512, 545, 544, 513), (511, 546, 545, 512), (510, 547, 546, 511), (509, 548, 547, 510), (508, 549, 548, 509), (507, 550, 549, 508), (506, 551, 550, 507), (505, 552, 551, 506), (504, 553, 552, 505), (503, 554, 553, 504), (502, 555, 554, 503), (501, 556, 555, 502), (500, 557, 556, 501), (499, 558, 557, 500), (498, 559, 558, 499), (62, 559, 498), (62, 560, 559), (559, 560, 561, 558), (558, 561, 562, 557), (557, 562, 563, 556), (556, 563, 564, 555), (555, 564, 565, 554), (554, 565, 566, 553), (553, 566, 567, 552), (552, 567, 568, 551), (551, 568, 569, 550), (550, 569, 570, 549), (549, 570, 571, 548), (548, 571, 572, 547), (547, 572, 573, 546), (546, 573, 574, 545), (545, 574, 575, 544), (544, 575, 576, 543), (543, 576, 577, 542), (542, 577, 578, 541), (541, 578, 579, 540), (540, 579, 580, 539), (539, 580, 581, 538), (538, 581, 582, 537), (537, 582, 583, 536), (536, 583, 584, 535), (535, 584, 585, 534), (534, 585, 586, 533), (533, 586, 587, 532), (532, 587, 588, 531), (531, 588, 589, 530), (530, 589, 590, 529), (529, 590, 404), (590, 591, 404), (589, 592, 591, 590), (588, 593, 592, 589), (587, 594, 593, 588), (586, 595, 594, 587), (585, 596, 595, 586), (584, 597, 596, 585), (583, 598, 597, 584), (582, 599, 598, 583), (581, 600, 599, 582), (580, 601, 600, 581), (579, 602, 601, 580), (578, 603, 602, 579), (577, 604, 603, 578), (576, 605, 604, 577), (575, 606, 605, 576), (574, 607, 606, 575), (573, 608, 607, 574), (572, 609, 608, 573), (571, 610, 609, 572), (570, 611, 610, 571), (569, 612, 611, 570), (568, 613, 612, 569), (567, 614, 613, 568), (566, 615, 614, 567), (565, 616, 615, 566), (564, 617, 616, 565), (563, 618, 617, 564), (562, 619, 618, 563), (561, 620, 619, 562), (560, 621, 620, 561), (62, 621, 560), (62, 622, 621), (621, 622, 623, 620), (620, 623, 624, 619), (619, 624, 625, 618), (618, 625, 626, 617), (617, 626, 627, 616), (616, 627, 628, 615), (615, 628, 629, 614), (614, 629, 630, 613), (613, 630, 631, 612), (612, 631, 632, 611), (611, 632, 633, 610), (610, 633, 634, 609), (609, 634, 635, 608), (608, 635, 636, 607), (607, 636, 637, 606), (606, 637, 638, 605), (605, 638, 639, 604), (604, 639, 640, 603), (603, 640, 641, 602), (602, 641, 642, 601), (601, 642, 643, 600), (600, 643, 644, 599), (599, 644, 645, 598), (598, 645, 646, 597), (597, 646, 647, 596), (596, 647, 648, 595), (595, 648, 649, 594), (594, 649, 650, 593), (593, 650, 651, 592), (592, 651, 652, 591), (591, 652, 404), (652, 653, 404), (651, 654, 653, 652), (650, 655, 654, 651), (649, 656, 655, 650), (648, 657, 656, 649), (647, 658, 657, 648), (646, 659, 658, 647), (645, 660, 659, 646), (644, 661, 660, 645), (643, 662, 661, 644), (642, 663, 662, 643), (641, 664, 663, 642), (640, 665, 664, 641), (639, 666, 665, 640), (638, 667, 666, 639), (637, 668, 667, 638), (636, 669, 668, 637), (635, 670, 669, 636), (634, 671, 670, 635), (633, 672, 671, 634), (632, 673, 672, 633), (631, 674, 673, 632), (630, 675, 674, 631), (629, 676, 675, 630), (628, 677, 676, 629), (627, 678, 677, 628), (626, 679, 678, 627), (625, 680, 679, 626), (624, 681, 680, 625), (623, 682, 681, 624), (622, 683, 682, 623), (62, 683, 622), (62, 684, 683), (683, 684, 685, 682), (682, 685, 686, 681), (681, 686, 687, 680), (680, 687, 688, 679), (679, 688, 689, 678), (678, 689, 690, 677), (677, 690, 691, 676), (676, 691, 692, 675), (675, 692, 693, 674), (674, 693, 694, 673), (673, 694, 695, 672), (672, 695, 696, 671), (671, 696, 697, 670), (670, 697, 698, 669), (669, 698, 699, 668), (668, 699, 700, 667), (667, 700, 701, 666), (666, 701, 702, 665), (665, 702, 703, 664), (664, 703, 704, 663), (663, 704, 705, 662), (662, 705, 706, 661), (661, 706, 707, 660), (660, 707, 708, 659), (659, 708, 709, 658), (658, 709, 710, 657), (657, 710, 711, 656), (656, 711, 712, 655), (655, 712, 713, 654), (654, 713, 714, 653), (653, 714, 404), (714, 715, 404), (713, 716, 715, 714), (712, 717, 716, 713), (711, 718, 717, 712), (710, 719, 718, 711), (709, 720, 719, 710), (708, 721, 720, 709), (707, 722, 721, 708), (706, 723, 722, 707), (705, 724, 723, 706), (704, 725, 724, 705), (703, 726, 725, 704), (702, 727, 726, 703), (701, 728, 727, 702), (700, 729, 728, 701), (699, 730, 729, 700), (698, 731, 730, 699), (697, 732, 731, 698), (696, 733, 732, 697), (695, 734, 733, 696), (694, 735, 734, 695), (693, 736, 735, 694), (692, 737, 736, 693), (691, 738, 737, 692), (690, 739, 738, 691), (689, 740, 739, 690), (688, 741, 740, 689), (687, 742, 741, 688), (686, 743, 742, 687), (685, 744, 743, 686), (684, 745, 744, 685), (62, 745, 684), (62, 746, 745), (745, 746, 747, 744), (744, 747, 748, 743), (743, 748, 749, 742), (742, 749, 750, 741), (741, 750, 751, 740), (740, 751, 752, 739), (739, 752, 753, 738), (738, 753, 754, 737), (737, 754, 755, 736), (736, 755, 756, 735), (735, 756, 757, 734), (734, 757, 758, 733), (733, 758, 759, 732), (732, 759, 760, 731), (731, 760, 761, 730), (730, 761, 762, 729), (729, 762, 763, 728), (728, 763, 764, 727), (727, 764, 765, 726), (726, 765, 766, 725), (725, 766, 767, 724), (724, 767, 768, 723), (723, 768, 769, 722), (722, 769, 770, 721), (721, 770, 771, 720), (720, 771, 772, 719), (719, 772, 773, 718), (718, 773, 774, 717), (717, 774, 775, 716), (716, 775, 776, 715), (715, 776, 404), (776, 777, 404), (775, 778, 777, 776), (774, 779, 778, 775), (773, 780, 779, 774), (772, 781, 780, 773), (771, 782, 781, 772), (770, 783, 782, 771), (769, 784, 783, 770), (768, 785, 784, 769), (767, 786, 785, 768), (766, 787, 786, 767), (765, 788, 787, 766), (764, 789, 788, 765), (763, 790, 789, 764), (762, 791, 790, 763), (761, 792, 791, 762), (760, 793, 792, 761), (759, 794, 793, 760), (758, 795, 794, 759), (757, 796, 795, 758), (756, 797, 796, 757), (755, 798, 797, 756), (754, 799, 798, 755), (753, 800, 799, 754), (752, 801, 800, 753), (751, 802, 801, 752), (750, 803, 802, 751), (749, 804, 803, 750), (748, 805, 804, 749), (747, 806, 805, 748), (746, 807, 806, 747), (62, 807, 746), (62, 808, 807), (807, 808, 809, 806), (806, 809, 810, 805), (805, 810, 811, 804), (804, 811, 812, 803), (803, 812, 813, 802), (802, 813, 814, 801), (801, 814, 815, 800), (800, 815, 816, 799), (799, 816, 817, 798), (798, 817, 818, 797), (797, 818, 819, 796), (796, 819, 820, 795), (795, 820, 821, 794), (794, 821, 822, 793), (793, 822, 823, 792), (792, 823, 824, 791), (791, 824, 825, 790), (790, 825, 826, 789), (789, 826, 827, 788), (788, 827, 828, 787), (787, 828, 829, 786), (786, 829, 830, 785), (785, 830, 831, 784), (784, 831, 832, 783), (783, 832, 833, 782), (782, 833, 834, 781), (781, 834, 835, 780), (780, 835, 836, 779), (779, 836, 837, 778), (778, 837, 838, 777), (777, 838, 404), (838, 839, 404), (837, 840, 839, 838), (836, 841, 840, 837), (835, 842, 841, 836), (834, 843, 842, 835), (833, 844, 843, 834), (832, 845, 844, 833), (831, 846, 845, 832), (830, 847, 846, 831), (829, 848, 847, 830), (828, 849, 848, 829), (827, 850, 849, 828), (826, 851, 850, 827), (825, 852, 851, 826), (824, 853, 852, 825), (823, 854, 853, 824), (822, 855, 854, 823), (821, 856, 855, 822), (820, 857, 856, 821), (819, 858, 857, 820), (818, 859, 858, 819), (817, 860, 859, 818), (816, 861, 860, 817), (815, 862, 861, 816), (814, 863, 862, 815), (813, 864, 863, 814), (812, 865, 864, 813), (811, 866, 865, 812), (810, 867, 866, 811), (809, 868, 867, 810), (808, 869, 868, 809), (62, 869, 808), (62, 870, 869), (869, 870, 871, 868), (868, 871, 872, 867), (867, 872, 873, 866), (866, 873, 874, 865), (865, 874, 875, 864), (864, 875, 876, 863), (863, 876, 877, 862), (862, 877, 878, 861), (861, 878, 879, 860), (860, 879, 880, 859), (859, 880, 881, 858), (858, 881, 882, 857), (857, 882, 883, 856), (856, 883, 884, 855), (855, 884, 885, 854), (854, 885, 886, 853), (853, 886, 887, 852), (852, 887, 888, 851), (851, 888, 889, 850), (850, 889, 890, 849), (849, 890, 891, 848), (848, 891, 892, 847), (847, 892, 893, 846), (846, 893, 894, 845), (845, 894, 895, 844), (844, 895, 896, 843), (843, 896, 897, 842), (842, 897, 898, 841), (841, 898, 899, 840), (840, 899, 900, 839), (839, 900, 404), (900, 901, 404), (899, 902, 901, 900), (898, 903, 902, 899), (897, 904, 903, 898), (896, 905, 904, 897), (895, 906, 905, 896), (894, 907, 906, 895), (893, 908, 907, 894), (892, 909, 908, 893), (891, 910, 909, 892), (890, 911, 910, 891), (889, 912, 911, 890), (888, 913, 912, 889), (887, 914, 913, 888), (886, 915, 914, 887), (885, 916, 915, 886), (884, 917, 916, 885), (883, 918, 917, 884), (882, 919, 918, 883), (881, 920, 919, 882), (880, 921, 920, 881), (879, 922, 921, 880), (878, 923, 922, 879), (877, 924, 923, 878), (876, 925, 924, 877), (875, 926, 925, 876), (874, 927, 926, 875), (873, 928, 927, 874), (872, 929, 928, 873), (871, 930, 929, 872), (870, 931, 930, 871), (62, 931, 870), (62, 932, 931), (931, 932, 933, 930), (930, 933, 934, 929), (929, 934, 935, 928), (928, 935, 936, 927), (927, 936, 937, 926), (926, 937, 938, 925), (925, 938, 939, 924), (924, 939, 940, 923), (923, 940, 941, 922), (922, 941, 942, 921), (921, 942, 943, 920), (920, 943, 944, 919), (919, 944, 945, 918), (918, 945, 946, 917), (917, 946, 947, 916), (916, 947, 948, 915), (915, 948, 949, 914), (914, 949, 950, 913), (913, 950, 951, 912), (912, 951, 952, 911), (911, 952, 953, 910), (910, 953, 954, 909), (909, 954, 955, 908), (908, 955, 956, 907), (907, 956, 957, 906), (906, 957, 958, 905), (905, 958, 959, 904), (904, 959, 960, 903), (903, 960, 961, 902), (902, 961, 962, 901), (901, 962, 404), (962, 963, 404), (961, 964, 963, 962), (960, 965, 964, 961), (959, 966, 965, 960), (958, 967, 966, 959), (957, 968, 967, 958), (956, 969, 968, 957), (955, 970, 969, 956), (954, 971, 970, 955), (953, 972, 971, 954), (952, 973, 972, 953), (951, 974, 973, 952), (950, 975, 974, 951), (949, 976, 975, 950), (948, 977, 976, 949), (947, 978, 977, 948), (946, 979, 978, 947), (945, 980, 979, 946), (944, 981, 980, 945), (943, 982, 981, 944), (942, 983, 982, 943), (941, 984, 983, 942), (940, 985, 984, 941), (939, 986, 985, 940), (938, 987, 986, 939), (937, 988, 987, 938), (936, 989, 988, 937), (935, 990, 989, 936), (934, 991, 990, 935), (933, 992, 991, 934), (932, 993, 992, 933), (62, 993, 932)])
me_sphere_001.polygons.foreach_set('use_smooth', [True] * 1024)
me_sphere_001.materials.append(mat_material)
me_sphere_001.use_remesh_preserve_volume = False
me_sphere_001.use_remesh_preserve_attributes = False
me_sphere_001.use_mirror_vertex_groups = False
me_sphere_001.update()
me_sphere = bpy.data.meshes.new('Sphere')
me_sphere.from_pydata([(3.876, 0.4303, -11.48), (7.715, 0.8564, -11.32), (11.48, 1.274, -11.04), (15.13, 1.68, -10.66), (18.64, 2.069, -10.18), (21.97, 2.439, -9.595), (25.09, 2.785, -8.921), (27.96, 3.104, -8.16), (30.57, 3.393, -7.321), (32.88, 3.65, -6.411), (34.88, 3.871, -5.44), (36.54, 4.055, -4.416), (37.84, 4.201, -3.35), (38.79, 4.305, -2.251), (39.36, 4.368, -1.131), (39.55, 4.39, -1.934e-07), (39.36, 4.368, 1.131), (38.79, 4.305, 2.251), (37.84, 4.201, 3.35), (36.54, 4.055, 4.416), (34.88, 3.871, 5.44), (32.88, 3.65, 6.411), (30.57, 3.393, 7.321), (27.96, 3.104, 8.16), (25.09, 2.785, 8.921), (21.97, 2.439, 9.595), (18.64, 2.069, 10.18), (15.13, 1.68, 10.66), (11.48, 1.274, 11.04), (7.715, 0.8564, 11.32), (3.876, 0.4303, 11.48), (3.651, 0.844, 11.48), (7.268, 1.68, 11.32), (10.81, 2.5, 11.04), (14.26, 3.295, 10.66), (17.56, 4.059, 10.18), (20.7, 4.784, 9.595), (23.63, 5.462, 8.921), (26.34, 6.089, 8.16), (28.8, 6.656, 7.321), (30.97, 7.159, 6.411), (32.85, 7.594, 5.44), (34.42, 7.955, 4.416), (35.65, 8.24, 3.35), (36.54, 8.445, 2.251), (37.07, 8.569, 1.131), (37.25, 8.611, 5.12e-08), (37.07, 8.569, -1.131), (36.54, 8.445, -2.251), (35.65, 8.24, -3.35), (34.42, 7.955, -4.416), (32.85, 7.594, -5.44), (30.97, 7.159, -6.411), (28.8, 6.656, -7.321), (26.34, 6.089, -8.16), (23.63, 5.462, -8.921), (20.7, 4.784, -9.595), (17.56, 4.059, -10.18), (14.26, 3.295, -10.66), (10.81, 2.5, -11.04), (7.268, 1.68, -11.32), (3.651, 0.844, -11.48), (-2.65e-05, -1.206e-05, -11.54), (3.286, 1.225, -11.48), (6.541, 2.439, -11.32), (9.732, 3.629, -11.04), (12.83, 4.784, -10.66), (15.8, 5.893, -10.18), (18.63, 6.945, -9.595), (21.27, 7.93, -8.921), (23.71, 8.839, -8.16), (25.92, 9.663, -7.321), (27.88, 10.39, -6.411), (29.57, 11.02, -5.44), (30.97, 11.55, -4.416), (32.08, 11.96, -3.35), (32.88, 12.26, -2.251), (33.37, 12.44, -1.131), (33.53, 12.5, 2.766e-07), (33.37, 12.44, 1.131), (32.88, 12.26, 2.251), (32.08, 11.96, 3.35), (30.97, 11.55, 4.416), (29.57, 11.02, 5.44), (27.88, 10.39, 6.411), (25.92, 9.663, 7.321), (23.71, 8.839, 8.16), (21.27, 7.93, 8.921), (18.63, 6.945, 9.595), (15.8, 5.893, 10.18), (12.83, 4.784, 10.66), (9.732, 3.629, 11.04), (6.541, 2.439, 11.32), (3.286, 1.225, 11.48), (2.795, 1.559, 11.48), (5.562, 3.104, 11.32), (8.277, 4.619, 11.04), (10.91, 6.089, 10.66), (13.44, 7.5, 10.18), (15.84, 8.839, 9.595), (18.09, 10.09, 8.921), (20.16, 11.25, 8.16), (22.04, 12.3, 7.321), (23.71, 13.23, 6.411), (25.15, 14.03, 5.44), (26.34, 14.7, 4.416), (27.28, 15.23, 3.35), (27.96, 15.6, 2.251), (28.37, 15.83, 1.131), (28.51, 15.91, 4.742e-07), (28.37, 15.83, -1.131), (27.96, 15.6, -2.251), (27.28, 15.23, -3.35), (26.34, 14.7, -4.416), (25.15, 14.03, -5.44), (23.71, 13.23, -6.411), (22.04, 12.3, -7.321), (20.16, 11.25, -8.16), (18.09, 10.09, -8.921), (15.84, 8.839, -9.595), (13.44, 7.5, -10.18), (10.91, 6.089, -10.66), (8.277, 4.618, -11.04), (5.562, 3.104, -11.32), (2.795, 1.559, -11.48), (2.196, 1.834, -11.48), (4.37, 3.65, -11.32), (6.503, 5.431, -11.04), (8.573, 7.159, -10.66), (10.56, 8.819, -10.18), (12.45, 10.39, -9.595), (14.21, 11.87, -8.921), (15.84, 13.23, -8.16), (17.32, 14.46, -7.321), (18.63, 15.56, -6.411), (19.76, 16.5, -5.44), (20.7, 17.28, -4.416), (21.44, 17.9, -3.35), (21.97, 18.35, -2.251), (22.29, 18.62, -1.131), (22.4, 18.71, 6.363e-07), (22.29, 18.62, 1.131), (21.97, 18.35, 2.251), (21.44, 17.9, 3.35), (20.7, 17.28, 4.416), (19.76, 16.5, 5.44), (18.63, 15.56, 6.411), (17.32, 14.46, 7.321), (15.84, 13.23, 8.16), (14.21, 11.87, 8.921), (12.45, 10.39, 9.595), (10.56, 8.819, 10.18), (8.573, 7.159, 10.66), (6.503, 5.431, 11.04), (4.37, 3.65, 11.32), (2.196, 1.834, 11.48), (1.512, 2.038, 11.48), (3.01, 4.055, 11.32), (4.479, 6.034, 11.04), (5.905, 7.955, 10.66), (7.274, 9.799, 10.18), (8.573, 11.55, 9.595), (9.789, 13.19, 8.921), (10.91, 14.7, 8.16), (11.93, 16.07, 7.321), (12.83, 17.28, 6.411), (13.61, 18.33, 5.44), (14.26, 19.21, 4.416), (14.77, 19.89, 3.35), (15.13, 20.39, 2.251), (15.36, 20.69, 1.131), (15.43, 20.79, 7.568e-07), (15.36, 20.69, -1.131), (15.13, 20.39, -2.251), (14.77, 19.89, -3.35), (14.26, 19.21, -4.416), (13.61, 18.33, -5.44), (12.83, 17.28, -6.411), (11.93, 16.07, -7.321), (10.91, 14.7, -8.16), (9.789, 13.19, -8.921), (8.573, 11.55, -9.595), (7.274, 9.799, -10.18), (5.905, 7.955, -10.66), (4.479, 6.034, -11.04), (3.01, 4.055, -11.32), (1.512, 2.038, -11.48), (0.771, 2.163, -11.48), (1.535, 4.305, -11.32), (2.284, 6.406, -11.04), (3.01, 8.445, -10.66), (3.708, 10.4, -10.18), (4.37, 12.26, -9.595), (4.99, 14.0, -8.921), (5.562, 15.6, -8.16), (6.081, 17.06, -7.321), (6.541, 18.35, -6.411), (6.938, 19.46, -5.44), (7.268, 20.39, -4.416), (7.528, 21.12, -3.35), (7.715, 21.64, -2.251), (7.829, 21.96, -1.131), (7.867, 22.07, 8.31e-07), (7.829, 21.96, 1.131), (7.715, 21.64, 2.251), (7.528, 21.12, 3.35), (7.268, 20.39, 4.416), (6.938, 19.46, 5.44), (6.541, 18.35, 6.411), (6.081, 17.06, 7.321), (5.562, 15.6, 8.16), (4.99, 14.0, 8.921), (4.37, 12.26, 9.595), (3.708, 10.4, 10.18), (3.01, 8.445, 10.66), (2.284, 6.406, 11.04), (1.535, 4.305, 11.32), (0.7711, 2.163, 11.48), (1.173e-07, 2.205, 11.48), (-1.255e-07, 4.39, 11.32), (5.533e-07, 6.532, 11.04), (-5.86e-07, 8.611, 10.66), (-1.027e-06, 10.61, 10.18), (7.399e-07, 12.5, 9.595), (-5.231e-07, 14.27, 8.921), (-3.411e-07, 15.91, 8.16), (-3.357e-07, 17.39, 7.321), (-7.66e-07, 18.71, 6.411), (-3.237e-06, 19.84, 5.44), (-1.15e-06, 20.79, 4.416), (-2.717e-06, 21.53, 3.35), (-4.363e-06, 22.07, 2.251), (-1.62e-06, 22.39, 1.131), (-2.825e-06, 22.5, 8.56e-07), (-1.62e-06, 22.39, -1.131), (-2.696e-06, 22.07, -2.251), (-2.887e-06, 21.53, -3.35), (5.173e-07, 20.79, -4.416), (-1.494e-06, 19.84, -5.44), (-1.277e-06, 18.71, -6.411), (-1.263e-06, 17.39, -7.321), (-1.269e-06, 15.91, -8.16), (-5.413e-07, 14.27, -8.921), (-9.451e-07, 12.5, -9.595), (-7.991e-07, 10.61, -10.18), (3.053e-07, 8.611, -10.66), (-5.637e-08, 6.532, -11.04), (-5.929e-07, 4.39, -11.32), (1.218e-08, 2.205, -11.48), (-0.771, 2.163, -11.48), (-1.535, 4.305, -11.32), (-2.284, 6.406, -11.04), (-3.01, 8.445, -10.66), (-3.708, 10.4, -10.18), (-4.37, 12.26, -9.595), (-4.99, 14.0, -8.921), (-5.562, 15.6, -8.16), (-6.081, 17.06, -7.321), (-6.541, 18.35, -6.411), (-6.938, 19.46, -5.44), (-7.268, 20.39, -4.416), (-7.528, 21.12, -3.35), (-7.715, 21.64, -2.251), (-7.829, 21.96, -1.131), (-7.867, 22.07, 8.31e-07), (-7.829, 21.96, 1.131), (-7.715, 21.64, 2.251), (-7.528, 21.12, 3.35), (-7.268, 20.39, 4.416), (-6.938, 19.46, 5.44), (-6.541, 18.35, 6.411), (-6.081, 17.06, 7.321), (-5.562, 15.6, 8.16), (-4.99, 14.0, 8.921), (-4.37, 12.26, 9.595), (-3.708, 10.4, 10.18), (-3.01, 8.445, 10.66), (-2.284, 6.406, 11.04), (-1.535, 4.305, 11.32), (-0.7711, 2.163, 11.48), (-1.512, 2.038, 11.48), (-3.01, 4.055, 11.32), (-4.479, 6.034, 11.04), (-5.905, 7.955, 10.66), (-7.274, 9.799, 10.18), (-8.573, 11.55, 9.595), (-9.789, 13.19, 8.921), (-10.91, 14.7, 8.16), (-11.93, 16.07, 7.321), (-12.83, 17.28, 6.411), (-13.61, 18.33, 5.44), (-14.26, 19.21, 4.416), (-14.77, 19.89, 3.35), (-15.13, 20.39, 2.251), (-15.36, 20.69, 1.131), (-15.43, 20.79, 7.568e-07), (-15.36, 20.69, -1.131), (-15.13, 20.39, -2.251), (-14.77, 19.89, -3.35), (-14.26, 19.21, -4.416), (-13.61, 18.33, -5.44), (-12.83, 17.28, -6.411), (-11.93, 16.07, -7.321), (-10.91, 14.7, -8.16), (-9.789, 13.19, -8.921), (-8.573, 11.55, -9.595), (-7.274, 9.799, -10.18), (-5.905, 7.955, -10.66), (-4.479, 6.034, -11.04), (-3.01, 4.055, -11.32), (-1.512, 2.038, -11.48), (-2.196, 1.834, -11.48), (-4.37, 3.65, -11.32), (-6.503, 5.431, -11.04), (-8.573, 7.159, -10.66), (-10.56, 8.819, -10.18), (-12.45, 10.39, -9.595), (-14.21, 11.87, -8.921), (-15.84, 13.23, -8.16), (-17.32, 14.46, -7.321), (-18.63, 15.56, -6.411), (-19.76, 16.5, -5.44), (-20.7, 17.28, -4.416), (-21.44, 17.9, -3.35), (-21.97, 18.35, -2.251), (-22.29, 18.62, -1.131), (-22.4, 18.71, 6.363e-07), (-22.29, 18.62, 1.131), (-21.97, 18.35, 2.251), (-21.44, 17.9, 3.35), (-20.7, 17.28, 4.416), (-19.76, 16.5, 5.44), (-18.63, 15.56, 6.411), (-17.32, 14.46, 7.321), (-15.84, 13.23, 8.16), (-14.21, 11.87, 8.921), (-12.45, 10.39, 9.595), (-10.56, 8.819, 10.18), (-8.573, 7.159, 10.66), (-6.503, 5.431, 11.04), (-4.37, 3.65, 11.32), (-2.196, 1.834, 11.48), (-2.795, 1.559, 11.48), (-5.562, 3.104, 11.32), (-8.277, 4.619, 11.04), (-10.91, 6.089, 10.66), (-13.44, 7.5, 10.18), (-15.84, 8.839, 9.595), (-18.09, 10.09, 8.921), (-20.16, 11.25, 8.16), (-22.04, 12.3, 7.321), (-23.71, 13.23, 6.411), (-25.15, 14.03, 5.44), (-26.34, 14.7, 4.416), (-27.28, 15.23, 3.35), (-27.96, 15.6, 2.251), (-28.37, 15.83, 1.131), (-28.51, 15.91, 4.742e-07), (-28.37, 15.83, -1.131), (-27.96, 15.6, -2.251), (-27.28, 15.23, -3.35), (-26.34, 14.7, -4.416), (-25.15, 14.03, -5.44), (-23.71, 13.23, -6.411), (-22.04, 12.3, -7.321), (-20.16, 11.25, -8.16), (-18.09, 10.09, -8.921), (-15.84, 8.839, -9.595), (-13.44, 7.5, -10.18), (-10.91, 6.089, -10.66), (-8.277, 4.618, -11.04), (-5.562, 3.104, -11.32), (-2.795, 1.559, -11.48), (-3.286, 1.225, -11.48), (-6.541, 2.439, -11.32), (-9.732, 3.629, -11.04), (-12.83, 4.784, -10.66), (-15.8, 5.893, -10.18), (-18.63, 6.945, -9.595), (-21.27, 7.93, -8.921), (-23.71, 8.839, -8.16), (-25.92, 9.663, -7.321), (-27.88, 10.39, -6.411), (-29.57, 11.02, -5.44), (-30.97, 11.55, -4.416), (-32.08, 11.96, -3.35), (-32.88, 12.26, -2.251), (-33.37, 12.44, -1.131), (-33.53, 12.5, 2.766e-07), (-33.37, 12.44, 1.131), (-32.88, 12.26, 2.251), (-32.08, 11.96, 3.35), (-30.97, 11.55, 4.416), (-29.57, 11.02, 5.44), (-27.88, 10.39, 6.411), (-25.92, 9.663, 7.321), (-23.71, 8.839, 8.16), (-21.27, 7.93, 8.921), (-18.63, 6.945, 9.595), (-15.8, 5.893, 10.18), (-12.83, 4.784, 10.66), (-9.732, 3.629, 11.04), (-6.541, 2.439, 11.32), (-3.286, 1.225, 11.48), (4.162e-07, -2.225e-06, 11.54), (-3.651, 0.844, 11.48), (-7.268, 1.68, 11.32), (-10.81, 2.5, 11.04), (-14.26, 3.295, 10.66), (-17.56, 4.059, 10.18), (-20.7, 4.784, 9.595), (-23.63, 5.462, 8.921), (-26.34, 6.089, 8.16), (-28.8, 6.656, 7.321), (-30.97, 7.159, 6.411), (-32.85, 7.594, 5.44), (-34.42, 7.955, 4.416), (-35.65, 8.24, 3.35), (-36.54, 8.445, 2.251), (-37.07, 8.569, 1.131), (-37.25, 8.611, 5.12e-08), (-37.07, 8.569, -1.131), (-36.54, 8.445, -2.251), (-35.65, 8.24, -3.35), (-34.42, 7.955, -4.416), (-32.85, 7.594, -5.44), (-30.97, 7.159, -6.411), (-28.8, 6.656, -7.321), (-26.34, 6.089, -8.16), (-23.63, 5.462, -8.921), (-20.7, 4.784, -9.595), (-17.56, 4.059, -10.18), (-14.26, 3.295, -10.66), (-10.81, 2.5, -11.04), (-7.268, 1.68, -11.32), (-3.651, 0.844, -11.48), (-3.876, 0.4303, -11.48), (-7.715, 0.8564, -11.32), (-11.48, 1.274, -11.04), (-15.13, 1.68, -10.66), (-18.64, 2.069, -10.18), (-21.97, 2.439, -9.595), (-25.09, 2.785, -8.921), (-27.96, 3.104, -8.16), (-30.57, 3.393, -7.321), (-32.88, 3.65, -6.411), (-34.88, 3.871, -5.44), (-36.54, 4.055, -4.416), (-37.84, 4.201, -3.35), (-38.79, 4.305, -2.251), (-39.36, 4.368, -1.131), (-39.55, 4.39, -1.934e-07), (-39.36, 4.368, 1.131), (-38.79, 4.305, 2.251), (-37.84, 4.201, 3.35), (-36.54, 4.055, 4.416), (-34.88, 3.871, 5.44), (-32.88, 3.65, 6.411), (-30.57, 3.393, 7.321), (-27.96, 3.104, 8.16), (-25.09, 2.785, 8.921), (-21.97, 2.439, 9.595), (-18.64, 2.069, 10.18), (-15.13, 1.68, 10.66), (-11.48, 1.274, 11.04), (-7.715, 0.8564, 11.32), (-3.876, 0.4303, 11.48), (-3.952, -2.647e-06, 11.48), (-7.866, -2.898e-06, 11.32), (-11.7, -2.099e-06, 11.04), (-15.43, -3.173e-06, 10.66), (-19.01, -3.626e-06, 10.18), (-22.4, -3.052e-06, 9.595), (-25.58, -3.751e-06, 8.921), (-28.51, -3.69e-06, 8.16), (-31.17, -3.125e-06, 7.321), (-33.53, -3.125e-06, 6.411), (-35.56, -5.098e-06, 5.44), (-37.25, -3.596e-06, 4.416), (-38.59, -5.116e-06, 3.35), (-39.55, -6.491e-06, 2.251), (-40.13, -4.39e-06, 1.131), (-40.32, -3.752e-06, -4.477e-07), (-40.13, -4.37e-06, -1.131), (-39.55, -6.451e-06, -2.251), (-38.59, -2.362e-06, -3.35), (-37.25, -2.684e-06, -4.416), (-35.56, -4.03e-06, -5.44), (-33.53, -4.83e-06, -6.411), (-31.17, -3.514e-06, -7.321), (-28.51, -3.88e-06, -8.16), (-25.58, -4.35e-06, -8.921), (-22.4, -3.127e-06, -9.595), (-19.01, -2.623e-06, -10.18), (-15.43, -2.489e-06, -10.66), (-11.7, -2.943e-06, -11.04), (-7.866, -2.81e-06, -11.32), (-3.952, -2.459e-06, -11.48), (-3.876, -0.4303, -11.48), (-7.715, -0.8564, -11.32), (-11.48, -1.274, -11.04), (-15.13, -1.68, -10.66), (-18.64, -2.069, -10.18), (-21.97, -2.439, -9.595), (-25.09, -2.785, -8.921), (-27.96, -3.104, -8.16), (-30.57, -3.393, -7.321), (-32.88, -3.65, -6.411), (-34.88, -3.871, -5.44), (-36.54, -4.055, -4.416), (-37.84, -4.201, -3.35), (-38.79, -4.305, -2.251), (-39.36, -4.369, -1.131), (-39.55, -4.39, -7.021e-07), (-39.36, -4.369, 1.131), (-38.79, -4.305, 2.251), (-37.84, -4.201, 3.35), (-36.54, -4.055, 4.416), (-34.88, -3.871, 5.44), (-32.88, -3.65, 6.411), (-30.57, -3.393, 7.321), (-27.96, -3.104, 8.16), (-25.09, -2.785, 8.921), (-21.97, -2.439, 9.595), (-18.64, -2.069, 10.18), (-15.13, -1.68, 10.66), (-11.48, -1.274, 11.04), (-7.715, -0.8564, 11.32), (-3.876, -0.4303, 11.48), (-3.651, -0.844, 11.48), (-7.268, -1.68, 11.32), (-10.81, -2.5, 11.04), (-14.26, -3.295, 10.66), (-17.56, -4.059, 10.18), (-20.7, -4.784, 9.595), (-23.63, -5.462, 8.921), (-26.34, -6.089, 8.16), (-28.8, -6.656, 7.321), (-30.97, -7.159, 6.411), (-32.85, -7.594, 5.44), (-34.42, -7.955, 4.416), (-35.65, -8.24, 3.35), (-36.54, -8.445, 2.251), (-37.07, -8.569, 1.131), (-37.25, -8.611, -9.466e-07), (-37.07, -8.569, -1.131), (-36.54, -8.445, -2.251), (-35.65, -8.24, -3.35), (-34.42, -7.955, -4.416), (-32.85, -7.594, -5.44), (-30.97, -7.159, -6.411), (-28.8, -6.656, -7.321), (-26.34, -6.089, -8.16), (-23.63, -5.462, -8.921), (-20.7, -4.784, -9.595), (-17.56, -4.059, -10.18), (-14.26, -3.295, -10.66), (-10.81, -2.5, -11.04), (-7.268, -1.68, -11.32), (-3.651, -0.844, -11.48), (-3.286, -1.225, -11.48), (-6.541, -2.439, -11.32), (-9.732, -3.629, -11.04), (-12.83, -4.784, -10.66), (-15.8, -5.893, -10.18), (-18.63, -6.945, -9.595), (-21.27, -7.93, -8.921), (-23.71, -8.839, -8.16), (-25.92, -9.663, -7.321), (-27.88, -10.39, -6.411), (-29.57, -11.02, -5.44), (-30.97, -11.55, -4.416), (-32.08, -11.96, -3.35), (-32.88, -12.26, -2.251), (-33.37, -12.44, -1.131), (-33.53, -12.5, -1.172e-06), (-33.37, -12.44, 1.131), (-32.88, -12.26, 2.251), (-32.08, -11.96, 3.35), (-30.97, -11.55, 4.416), (-29.57, -11.02, 5.44), (-27.88, -10.39, 6.411), (-25.92, -9.663, 7.321), (-23.71, -8.839, 8.16), (-21.27, -7.93, 8.921), (-18.63, -6.945, 9.595), (-15.8, -5.893, 10.18), (-12.83, -4.784, 10.66), (-9.732, -3.629, 11.04), (-6.541, -2.439, 11.32), (-3.286, -1.225, 11.48), (-2.795, -1.559, 11.48), (-5.562, -3.104, 11.32), (-8.277, -4.619, 11.04), (-10.91, -6.089, 10.66), (-13.44, -7.5, 10.18), (-15.84, -8.839, 9.595), (-18.09, -10.09, 8.921), (-20.16, -11.25, 8.16), (-22.04, -12.3, 7.321), (-23.71, -13.23, 6.411), (-25.15, -14.03, 5.44), (-26.34, -14.7, 4.416), (-27.28, -15.23, 3.35), (-27.96, -15.6, 2.251), (-28.37, -15.83, 1.131), (-28.51, -15.91, -1.37e-06), (-28.37, -15.83, -1.131), (-27.96, -15.6, -2.251), (-27.28, -15.23, -3.35), (-26.34, -14.7, -4.416), (-25.15, -14.03, -5.44), (-23.71, -13.23, -6.411), (-22.04, -12.3, -7.321), (-20.16, -11.25, -8.16), (-18.09, -10.09, -8.921), (-15.84, -8.839, -9.595), (-13.44, -7.5, -10.18), (-10.91, -6.089, -10.66), (-8.277, -4.619, -11.04), (-5.562, -3.104, -11.32), (-2.795, -1.559, -11.48), (-2.196, -1.834, -11.48), (-4.37, -3.65, -11.32), (-6.503, -5.431, -11.04), (-8.573, -7.159, -10.66), (-10.56, -8.819, -10.18), (-12.45, -10.39, -9.595), (-14.21, -11.87, -8.921), (-15.84, -13.23, -8.16), (-17.32, -14.46, -7.321), (-18.63, -15.56, -6.411), (-19.76, -16.5, -5.44), (-20.7, -17.28, -4.416), (-21.44, -17.9, -3.35), (-21.97, -18.35, -2.251), (-22.29, -18.62, -1.131), (-22.4, -18.71, -1.532e-06), (-22.29, -18.62, 1.131), (-21.97, -18.35, 2.251), (-21.44, -17.9, 3.35), (-20.7, -17.28, 4.416), (-19.76, -16.5, 5.44), (-18.63, -15.56, 6.411), (-17.32, -14.46, 7.321), (-15.84, -13.23, 8.16), (-14.21, -11.87, 8.921), (-12.45, -10.39, 9.595), (-10.56, -8.819, 10.18), (-8.573, -7.159, 10.66), (-6.503, -5.431, 11.04), (-4.37, -3.65, 11.32), (-2.196, -1.834, 11.48), (-1.512, -2.038, 11.48), (-3.01, -4.055, 11.32), (-4.479, -6.034, 11.04), (-5.905, -7.955, 10.66), (-7.274, -9.799, 10.18), (-8.573, -11.55, 9.595), (-9.789, -13.19, 8.921), (-10.91, -14.7, 8.16), (-11.93, -16.07, 7.321), (-12.83, -17.28, 6.411), (-13.61, -18.33, 5.44), (-14.26, -19.21, 4.416), (-14.77, -19.89, 3.35), (-15.13, -20.39, 2.251), (-15.36, -20.69, 1.131), (-15.43, -20.79, -1.652e-06), (-15.36, -20.69, -1.131), (-15.13, -20.39, -2.251), (-14.77, -19.89, -3.35), (-14.26, -19.21, -4.416), (-13.61, -18.33, -5.44), (-12.83, -17.28, -6.411), (-11.93, -16.07, -7.321), (-10.91, -14.7, -8.16), (-9.789, -13.19, -8.921), (-8.573, -11.55, -9.595), (-7.274, -9.799, -10.18), (-5.905, -7.955, -10.66), (-4.479, -6.034, -11.04), (-3.01, -4.055, -11.32), (-1.512, -2.038, -11.48), (-0.771, -2.163, -11.48), (-1.535, -4.305, -11.32), (-2.284, -6.406, -11.04), (-3.01, -8.445, -10.66), (-3.708, -10.4, -10.18), (-4.37, -12.26, -9.595), (-4.99, -14.0, -8.921), (-5.562, -15.6, -8.16), (-6.081, -17.06, -7.321), (-6.541, -18.35, -6.411), (-6.938, -19.46, -5.44), (-7.268, -20.39, -4.416), (-7.528, -21.12, -3.35), (-7.715, -21.64, -2.251), (-7.829, -21.96, -1.131), (-7.866, -22.07, -1.726e-06), (-7.829, -21.96, 1.131), (-7.715, -21.64, 2.251), (-7.528, -21.12, 3.35), (-7.268, -20.39, 4.416), (-6.938, -19.46, 5.44), (-6.541, -18.35, 6.411), (-6.081, -17.06, 7.321), (-5.562, -15.6, 8.16), (-4.99, -14.0, 8.921), (-4.37, -12.26, 9.595), (-3.708, -10.4, 10.18), (-3.01, -8.445, 10.66), (-2.284, -6.406, 11.04), (-1.535, -4.305, 11.32), (-0.7711, -2.163, 11.48), (1.634e-06, -2.205, 11.48), (2.108e-06, -4.39, 11.32), (9.512e-07, -6.532, 11.04), (3.464e-06, -8.611, 10.66), (3.204e-06, -10.61, 10.18), (3.52e-06, -12.5, 9.595), (5.03e-06, -14.27, 8.921), (4.686e-06, -15.91, 8.16), (3.023e-06, -17.39, 7.321), (5.367e-06, -18.71, 6.411), (8.501e-06, -19.84, 5.44), (4.823e-06, -20.79, 4.416), (8.738e-06, -21.53, 3.35), (1.105e-05, -22.07, 2.251), (8.475e-06, -22.39, 1.131), (4.679e-06, -22.5, -1.751e-06), (8.475e-06, -22.39, -1.131), (1.105e-05, -22.07, -2.251), (3.737e-06, -21.53, -3.35), (2.493e-06, -20.79, -4.416), (5.925e-06, -19.84, -5.44), (6.957e-06, -18.71, -6.411), (5.864e-06, -17.39, -7.321), (4.449e-06, -15.91, -8.16), (6.137e-06, -14.27, -8.921), (3.368e-06, -12.5, -9.595), (1.726e-06, -10.61, -10.18), (2.033e-06, -8.611, -10.66), (2.977e-06, -6.532, -11.04), (2.741e-06, -4.39, -11.32), (1.291e-06, -2.205, -11.48), (0.771, -2.163, -11.48), (1.535, -4.305, -11.32), (2.284, -6.406, -11.04), (3.01, -8.445, -10.66), (3.708, -10.4, -10.18), (4.37, -12.26, -9.595), (4.99, -14.0, -8.921), (5.562, -15.6, -8.16), (6.081, -17.06, -7.321), (6.541, -18.35, -6.411), (6.938, -19.46, -5.44), (7.268, -20.39, -4.416), (7.528, -21.12, -3.35), (7.715, -21.64, -2.251), (7.829, -21.96, -1.131), (7.867, -22.07, -1.726e-06), (7.829, -21.96, 1.131), (7.715, -21.64, 2.251), (7.528, -21.12, 3.35), (7.268, -20.39, 4.416), (6.938, -19.46, 5.44), (6.541, -18.35, 6.411), (6.081, -17.06, 7.321), (5.562, -15.6, 8.16), (4.99, -14.0, 8.921), (4.37, -12.26, 9.595), (3.708, -10.4, 10.18), (3.01, -8.445, 10.66), (2.284, -6.406, 11.04), (1.535, -4.305, 11.32), (0.7711, -2.163, 11.48), (1.512, -2.038, 11.48), (3.01, -4.055, 11.32), (4.479, -6.034, 11.04), (5.905, -7.955, 10.66), (7.274, -9.799, 10.18), (8.573, -11.55, 9.595), (9.789, -13.19, 8.921), (10.91, -14.7, 8.16), (11.93, -16.07, 7.321), (12.83, -17.28, 6.411), (13.61, -18.33, 5.44), (14.26, -19.21, 4.416), (14.77, -19.89, 3.35), (15.13, -20.39, 2.251), (15.36, -20.69, 1.131), (15.43, -20.79, -1.652e-06), (15.36, -20.69, -1.131), (15.13, -20.39, -2.251), (14.77, -19.89, -3.35), (14.26, -19.21, -4.416), (13.61, -18.33, -5.44), (12.83, -17.28, -6.411), (11.93, -16.07, -7.321), (10.91, -14.7, -8.16), (9.789, -13.19, -8.921), (8.573, -11.55, -9.595), (7.274, -9.799, -10.18), (5.905, -7.955, -10.66), (4.479, -6.034, -11.04), (3.01, -4.055, -11.32), (1.512, -2.038, -11.48), (2.196, -1.834, -11.48), (4.37, -3.65, -11.32), (6.503, -5.431, -11.04), (8.573, -7.159, -10.66), (10.56, -8.819, -10.18), (12.45, -10.39, -9.595), (14.21, -11.87, -8.921), (15.84, -13.23, -8.16), (17.32, -14.46, -7.321), (18.63, -15.56, -6.411), (19.76, -16.5, -5.44), (20.7, -17.28, -4.416), (21.44, -17.9, -3.35), (21.97, -18.35, -2.251), (22.29, -18.62, -1.131), (22.4, -18.71, -1.532e-06), (22.29, -18.62, 1.131), (21.97, -18.35, 2.251), (21.44, -17.9, 3.35), (20.7, -17.28, 4.416), (19.76, -16.5, 5.44), (18.63, -15.56, 6.411), (17.32, -14.46, 7.321), (15.84, -13.23, 8.16), (14.21, -11.87, 8.921), (12.45, -10.39, 9.595), (10.56, -8.819, 10.18), (8.573, -7.159, 10.66), (6.503, -5.431, 11.04), (4.37, -3.65, 11.32), (2.196, -1.834, 11.48), (2.795, -1.559, 11.48), (5.562, -3.104, 11.32), (8.277, -4.619, 11.04), (10.91, -6.089, 10.66), (13.44, -7.5, 10.18), (15.84, -8.839, 9.595), (18.09, -10.09, 8.921), (20.16, -11.25, 8.16), (22.04, -12.3, 7.321), (23.71, -13.23, 6.411), (25.15, -14.03, 5.44), (26.34, -14.7, 4.416), (27.28, -15.23, 3.35), (27.96, -15.6, 2.251), (28.37, -15.83, 1.131), (28.51, -15.91, -1.37e-06), (28.37, -15.83, -1.131), (27.96, -15.6, -2.251), (27.28, -15.23, -3.35), (26.34, -14.7, -4.416), (25.15, -14.03, -5.44), (23.71, -13.23, -6.411), (22.04, -12.3, -7.321), (20.16, -11.25, -8.16), (18.09, -10.09, -8.921), (15.84, -8.839, -9.595), (13.44, -7.5, -10.18), (10.91, -6.089, -10.66), (8.277, -4.618, -11.04), (5.562, -3.104, -11.32), (2.795, -1.559, -11.48), (3.286, -1.225, -11.48), (6.541, -2.439, -11.32), (9.732, -3.629, -11.04), (12.83, -4.784, -10.66), (15.8, -5.893, -10.18), (18.63, -6.945, -9.595), (21.27, -7.93, -8.921), (23.71, -8.839, -8.16), (25.92, -9.663, -7.321), (27.88, -10.39, -6.411), (29.57, -11.02, -5.44), (30.97, -11.55, -4.416), (32.08, -11.96, -3.35), (32.88, -12.26, -2.251), (33.37, -12.44, -1.131), (33.53, -12.5, -1.172e-06), (33.37, -12.44, 1.131), (32.88, -12.26, 2.251), (32.08, -11.96, 3.35), (30.97, -11.55, 4.416), (29.57, -11.02, 5.44), (27.88, -10.39, 6.411), (25.92, -9.663, 7.321), (23.71, -8.839, 8.16), (21.27, -7.93, 8.921), (18.63, -6.945, 9.595), (15.8, -5.893, 10.18), (12.83, -4.784, 10.66), (9.732, -3.629, 11.04), (6.541, -2.439, 11.32), (3.286, -1.225, 11.48), (3.651, -0.844, 11.48), (7.268, -1.68, 11.32), (10.81, -2.5, 11.04), (14.26, -3.295, 10.66), (17.56, -4.059, 10.18), (20.7, -4.784, 9.595), (23.63, -5.462, 8.921), (26.34, -6.089, 8.16), (28.8, -6.656, 7.321), (30.97, -7.159, 6.411), (32.85, -7.594, 5.44), (34.42, -7.955, 4.416), (35.65, -8.24, 3.35), (36.54, -8.445, 2.251), (37.07, -8.569, 1.131), (37.25, -8.611, -9.466e-07), (37.07, -8.569, -1.131), (36.54, -8.445, -2.251), (35.65, -8.24, -3.35), (34.42, -7.955, -4.416), (32.85, -7.594, -5.44), (30.97, -7.159, -6.411), (28.8, -6.656, -7.321), (26.34, -6.089, -8.16), (23.63, -5.462, -8.921), (20.7, -4.784, -9.595), (17.56, -4.059, -10.18), (14.26, -3.295, -10.66), (10.81, -2.5, -11.04), (7.268, -1.68, -11.32), (3.651, -0.844, -11.48), (3.876, -0.4303, -11.48), (7.715, -0.8564, -11.32), (11.48, -1.274, -11.04), (15.13, -1.68, -10.66), (18.64, -2.069, -10.18), (21.97, -2.439, -9.595), (25.09, -2.785, -8.921), (27.96, -3.104, -8.16), (30.57, -3.393, -7.321), (32.88, -3.65, -6.411), (34.88, -3.871, -5.44), (36.54, -4.055, -4.416), (37.84, -4.201, -3.35), (38.79, -4.305, -2.251), (39.36, -4.368, -1.131), (39.55, -4.39, -7.021e-07), (39.36, -4.368, 1.131), (38.79, -4.305, 2.251), (37.84, -4.201, 3.35), (36.54, -4.055, 4.416), (34.88, -3.871, 5.44), (32.88, -3.65, 6.411), (30.57, -3.393, 7.321), (27.96, -3.104, 8.16), (25.09, -2.785, 8.921), (21.97, -2.439, 9.595), (18.64, -2.069, 10.18), (15.13, -1.68, 10.66), (11.48, -1.274, 11.04), (7.715, -0.8564, 11.32), (3.876, -0.4303, 11.48), (3.952, -1.55e-06, 11.48), (7.866, -9.167e-07, 11.32), (11.7, -1.618e-06, 11.04), (15.43, 9.112e-08, 10.66), (19.01, -5.147e-07, 10.18), (22.4, 3.645e-07, 9.595), (25.58, 1.445e-06, 8.921), (28.51, 1.493e-06, 8.16), (31.17, 8.522e-07, 7.321), (33.53, 1.47e-06, 6.411), (35.56, 4.761e-06, 5.44), (37.25, 9.516e-07, 4.416), (38.59, 3.241e-06, 3.35), (39.55, 4.814e-06, 2.251), (40.13, 4.508e-06, 1.131), (40.32, 1.375e-06, -4.477e-07), (40.13, 4.528e-06, -1.131), (39.55, 4.854e-06, -2.251), (38.59, 1.809e-06, -3.35), (37.25, 1.124e-06, -4.416), (35.56, 1.42e-06, -5.44), (33.53, 4.193e-06, -6.411), (31.17, 2.333e-06, -7.321), (28.51, 1.271e-06, -8.16), (25.58, 2.452e-06, -8.921), (22.4, 1.677e-07, -9.595), (19.01, -2.787e-07, -10.18), (15.43, -3.833e-07, -10.66), (11.7, -6.182e-08, -11.04), (7.866, -5.051e-07, -11.32), (3.952, -1.407e-06, -11.48)], [], [(62, 0, 993), (993, 0, 1, 992), (992, 1, 2, 991), (991, 2, 3, 990), (990, 3, 4, 989), (989, 4, 5, 988), (988, 5, 6, 987), (987, 6, 7, 986), (986, 7, 8, 985), (985, 8, 9, 984), (984, 9, 10, 983), (983, 10, 11, 982), (982, 11, 12, 981), (981, 12, 13, 980), (980, 13, 14, 979), (979, 14, 15, 978), (978, 15, 16, 977), (977, 16, 17, 976), (976, 17, 18, 975), (975, 18, 19, 974), (974, 19, 20, 973), (973, 20, 21, 972), (972, 21, 22, 971), (971, 22, 23, 970), (970, 23, 24, 969), (969, 24, 25, 968), (968, 25, 26, 967), (967, 26, 27, 966), (966, 27, 28, 965), (965, 28, 29, 964), (964, 29, 30, 963), (963, 30, 404), (30, 31, 404), (29, 32, 31, 30), (28, 33, 32, 29), (27, 34, 33, 28), (26, 35, 34, 27), (25, 36, 35, 26), (24, 37, 36, 25), (23, 38, 37, 24), (22, 39, 38, 23), (21, 40, 39, 22), (20, 41, 40, 21), (19, 42, 41, 20), (18, 43, 42, 19), (17, 44, 43, 18), (16, 45, 44, 17), (15, 46, 45, 16), (14, 47, 46, 15), (13, 48, 47, 14), (12, 49, 48, 13), (11, 50, 49, 12), (10, 51, 50, 11), (9, 52, 51, 10), (8, 53, 52, 9), (7, 54, 53, 8), (6, 55, 54, 7), (5, 56, 55, 6), (4, 57, 56, 5), (3, 58, 57, 4), (2, 59, 58, 3), (1, 60, 59, 2), (0, 61, 60, 1), (61, 0, 62), (62, 63, 61), (61, 63, 64, 60), (60, 64, 65, 59), (59, 65, 66, 58), (58, 66, 67, 57), (57, 67, 68, 56), (56, 68, 69, 55), (55, 69, 70, 54), (54, 70, 71, 53), (53, 71, 72, 52), (52, 72, 73, 51), (51, 73, 74, 50), (50, 74, 75, 49), (49, 75, 76, 48), (48, 76, 77, 47), (47, 77, 78, 46), (46, 78, 79, 45), (45, 79, 80, 44), (44, 80, 81, 43), (43, 81, 82, 42), (42, 82, 83, 41), (41, 83, 84, 40), (40, 84, 85, 39), (39, 85, 86, 38), (38, 86, 87, 37), (37, 87, 88, 36), (36, 88, 89, 35), (35, 89, 90, 34), (34, 90, 91, 33), (33, 91, 92, 32), (32, 92, 93, 31), (31, 93, 404), (93, 94, 404), (92, 95, 94, 93), (91, 96, 95, 92), (90, 97, 96, 91), (89, 98, 97, 90), (88, 99, 98, 89), (87, 100, 99, 88), (86, 101, 100, 87), (85, 102, 101, 86), (84, 103, 102, 85), (83, 104, 103, 84), (82, 105, 104, 83), (81, 106, 105, 82), (80, 107, 106, 81), (79, 108, 107, 80), (78, 109, 108, 79), (77, 110, 109, 78), (76, 111, 110, 77), (75, 112, 111, 76), (74, 113, 112, 75), (73, 114, 113, 74), (72, 115, 114, 73), (71, 116, 115, 72), (70, 117, 116, 71), (69, 118, 117, 70), (68, 119, 118, 69), (67, 120, 119, 68), (66, 121, 120, 67), (65, 122, 121, 66), (64, 123, 122, 65), (63, 124, 123, 64), (62, 124, 63), (62, 125, 124), (124, 125, 126, 123), (123, 126, 127, 122), (122, 127, 128, 121), (121, 128, 129, 120), (120, 129, 130, 119), (119, 130, 131, 118), (118, 131, 132, 117), (117, 132, 133, 116), (116, 133, 134, 115), (115, 134, 135, 114), (114, 135, 136, 113), (113, 136, 137, 112), (112, 137, 138, 111), (111, 138, 139, 110), (110, 139, 140, 109), (109, 140, 141, 108), (108, 141, 142, 107), (107, 142, 143, 106), (106, 143, 144, 105), (105, 144, 145, 104), (104, 145, 146, 103), (103, 146, 147, 102), (102, 147, 148, 101), (101, 148, 149, 100), (100, 149, 150, 99), (99, 150, 151, 98), (98, 151, 152, 97), (97, 152, 153, 96), (96, 153, 154, 95), (95, 154, 155, 94), (94, 155, 404), (155, 156, 404), (154, 157, 156, 155), (153, 158, 157, 154), (152, 159, 158, 153), (151, 160, 159, 152), (150, 161, 160, 151), (149, 162, 161, 150), (148, 163, 162, 149), (147, 164, 163, 148), (146, 165, 164, 147), (145, 166, 165, 146), (144, 167, 166, 145), (143, 168, 167, 144), (142, 169, 168, 143), (141, 170, 169, 142), (140, 171, 170, 141), (139, 172, 171, 140), (138, 173, 172, 139), (137, 174, 173, 138), (136, 175, 174, 137), (135, 176, 175, 136), (134, 177, 176, 135), (133, 178, 177, 134), (132, 179, 178, 133), (131, 180, 179, 132), (130, 181, 180, 131), (129, 182, 181, 130), (128, 183, 182, 129), (127, 184, 183, 128), (126, 185, 184, 127), (125, 186, 185, 126), (62, 186, 125), (62, 187, 186), (186, 187, 188, 185), (185, 188, 189, 184), (184, 189, 190, 183), (183, 190, 191, 182), (182, 191, 192, 181), (181, 192, 193, 180), (180, 193, 194, 179), (179, 194, 195, 178), (178, 195, 196, 177), (177, 196, 197, 176), (176, 197, 198, 175), (175, 198, 199, 174), (174, 199, 200, 173), (173, 200, 201, 172), (172, 201, 202, 171), (171, 202, 203, 170), (170, 203, 204, 169), (169, 204, 205, 168), (168, 205, 206, 167), (167, 206, 207, 166), (166, 207, 208, 165), (165, 208, 209, 164), (164, 209, 210, 163), (163, 210, 211, 162), (162, 211, 212, 161), (161, 212, 213, 160), (160, 213, 214, 159), (159, 214, 215, 158), (158, 215, 216, 157), (157, 216, 217, 156), (156, 217, 404), (217, 218, 404), (216, 219, 218, 217), (215, 220, 219, 216), (214, 221, 220, 215), (213, 222, 221, 214), (212, 223, 222, 213), (211, 224, 223, 212), (210, 225, 224, 211), (209, 226, 225, 210), (208, 227, 226, 209), (207, 228, 227, 208), (206, 229, 228, 207), (205, 230, 229, 206), (204, 231, 230, 205), (203, 232, 231, 204), (202, 233, 232, 203), (201, 234, 233, 202), (200, 235, 234, 201), (199, 236, 235, 200), (198, 237, 236, 199), (197, 238, 237, 198), (196, 239, 238, 197), (195, 240, 239, 196), (194, 241, 240, 195), (193, 242, 241, 194), (192, 243, 242, 193), (191, 244, 243, 192), (190, 245, 244, 191), (189, 246, 245, 190), (188, 247, 246, 189), (187, 248, 247, 188), (62, 248, 187), (62, 249, 248), (248, 249, 250, 247), (247, 250, 251, 246), (246, 251, 252, 245), (245, 252, 253, 244), (244, 253, 254, 243), (243, 254, 255, 242), (242, 255, 256, 241), (241, 256, 257, 240), (240, 257, 258, 239), (239, 258, 259, 238), (238, 259, 260, 237), (237, 260, 261, 236), (236, 261, 262, 235), (235, 262, 263, 234), (234, 263, 264, 233), (233, 264, 265, 232), (232, 265, 266, 231), (231, 266, 267, 230), (230, 267, 268, 229), (229, 268, 269, 228), (228, 269, 270, 227), (227, 270, 271, 226), (226, 271, 272, 225), (225, 272, 273, 224), (224, 273, 274, 223), (223, 274, 275, 222), (222, 275, 276, 221), (221, 276, 277, 220), (220, 277, 278, 219), (219, 278, 279, 218), (218, 279, 404), (279, 280, 404), (278, 281, 280, 279), (277, 282, 281, 278), (276, 283, 282, 277), (275, 284, 283, 276), (274, 285, 284, 275), (273, 286, 285, 274), (272, 287, 286, 273), (271, 288, 287, 272), (270, 289, 288, 271), (269, 290, 289, 270), (268, 291, 290, 269), (267, 292, 291, 268), (266, 293, 292, 267), (265, 294, 293, 266), (264, 295, 294, 265), (263, 296, 295, 264), (262, 297, 296, 263), (261, 298, 297, 262), (260, 299, 298, 261), (259, 300, 299, 260), (258, 301, 300, 259), (257, 302, 301, 258), (256, 303, 302, 257), (255, 304, 303, 256), (254, 305, 304, 255), (253, 306, 305, 254), (252, 307, 306, 253), (251, 308, 307, 252), (250, 309, 308, 251), (249, 310, 309, 250), (62, 310, 249), (62, 311, 310), (310, 311, 312, 309), (309, 312, 313, 308), (308, 313, 314, 307), (307, 314, 315, 306), (306, 315, 316, 305), (305, 316, 317, 304), (304, 317, 318, 303), (303, 318, 319, 302), (302, 319, 320, 301), (301, 320, 321, 300), (300, 321, 322, 299), (299, 322, 323, 298), (298, 323, 324, 297), (297, 324, 325, 296), (296, 325, 326, 295), (295, 326, 327, 294), (294, 327, 328, 293), (293, 328, 329, 292), (292, 329, 330, 291), (291, 330, 331, 290), (290, 331, 332, 289), (289, 332, 333, 288), (288, 333, 334, 287), (287, 334, 335, 286), (286, 335, 336, 285), (285, 336, 337, 284), (284, 337, 338, 283), (283, 338, 339, 282), (282, 339, 340, 281), (281, 340, 341, 280), (280, 341, 404), (341, 342, 404), (340, 343, 342, 341), (339, 344, 343, 340), (338, 345, 344, 339), (337, 346, 345, 338), (336, 347, 346, 337), (335, 348, 347, 336), (334, 349, 348, 335), (333, 350, 349, 334), (332, 351, 350, 333), (331, 352, 351, 332), (330, 353, 352, 331), (329, 354, 353, 330), (328, 355, 354, 329), (327, 356, 355, 328), (326, 357, 356, 327), (325, 358, 357, 326), (324, 359, 358, 325), (323, 360, 359, 324), (322, 361, 360, 323), (321, 362, 361, 322), (320, 363, 362, 321), (319, 364, 363, 320), (318, 365, 364, 319), (317, 366, 365, 318), (316, 367, 366, 317), (315, 368, 367, 316), (314, 369, 368, 315), (313, 370, 369, 314), (312, 371, 370, 313), (311, 372, 371, 312), (62, 372, 311), (62, 373, 372), (372, 373, 374, 371), (371, 374, 375, 370), (370, 375, 376, 369), (369, 376, 377, 368), (368, 377, 378, 367), (367, 378, 379, 366), (366, 379, 380, 365), (365, 380, 381, 364), (364, 381, 382, 363), (363, 382, 383, 362), (362, 383, 384, 361), (361, 384, 385, 360), (360, 385, 386, 359), (359, 386, 387, 358), (358, 387, 388, 357), (357, 388, 389, 356), (356, 389, 390, 355), (355, 390, 391, 354), (354, 391, 392, 353), (353, 392, 393, 352), (352, 393, 394, 351), (351, 394, 395, 350), (350, 395, 396, 349), (349, 396, 397, 348), (348, 397, 398, 347), (347, 398, 399, 346), (346, 399, 400, 345), (345, 400, 401, 344), (344, 401, 402, 343), (343, 402, 403, 342), (342, 403, 404), (403, 405, 404), (402, 406, 405, 403), (401, 407, 406, 402), (400, 408, 407, 401), (399, 409, 408, 400), (398, 410, 409, 399), (397, 411, 410, 398), (396, 412, 411, 397), (395, 413, 412, 396), (394, 414, 413, 395), (393, 415, 414, 394), (392, 416, 415, 393), (391, 417, 416, 392), (390, 418, 417, 391), (389, 419, 418, 390), (388, 420, 419, 389), (387, 421, 420, 388), (386, 422, 421, 387), (385, 423, 422, 386), (384, 424, 423, 385), (383, 425, 424, 384), (382, 426, 425, 383), (381, 427, 426, 382), (380, 428, 427, 381), (379, 429, 428, 380), (378, 430, 429, 379), (377, 431, 430, 378), (376, 432, 431, 377), (375, 433, 432, 376), (374, 434, 433, 375), (373, 435, 434, 374), (62, 435, 373), (62, 436, 435), (435, 436, 437, 434), (434, 437, 438, 433), (433, 438, 439, 432), (432, 439, 440, 431), (431, 440, 441, 430), (430, 441, 442, 429), (429, 442, 443, 428), (428, 443, 444, 427), (427, 444, 445, 426), (426, 445, 446, 425), (425, 446, 447, 424), (424, 447, 448, 423), (423, 448, 449, 422), (422, 449, 450, 421), (421, 450, 451, 420), (420, 451, 452, 419), (419, 452, 453, 418), (418, 453, 454, 417), (417, 454, 455, 416), (416, 455, 456, 415), (415, 456, 457, 414), (414, 457, 458, 413), (413, 458, 459, 412), (412, 459, 460, 411), (411, 460, 461, 410), (410, 461, 462, 409), (409, 462, 463, 408), (408, 463, 464, 407), (407, 464, 465, 406), (406, 465, 466, 405), (405, 466, 404), (466, 467, 404), (465, 468, 467, 466), (464, 469, 468, 465), (463, 470, 469, 464), (462, 471, 470, 463), (461, 472, 471, 462), (460, 473, 472, 461), (459, 474, 473, 460), (458, 475, 474, 459), (457, 476, 475, 458), (456, 477, 476, 457), (455, 478, 477, 456), (454, 479, 478, 455), (453, 480, 479, 454), (452, 481, 480, 453), (451, 482, 481, 452), (450, 483, 482, 451), (449, 484, 483, 450), (448, 485, 484, 449), (447, 486, 485, 448), (446, 487, 486, 447), (445, 488, 487, 446), (444, 489, 488, 445), (443, 490, 489, 444), (442, 491, 490, 443), (441, 492, 491, 442), (440, 493, 492, 441), (439, 494, 493, 440), (438, 495, 494, 439), (437, 496, 495, 438), (436, 497, 496, 437), (62, 497, 436), (62, 498, 497), (497, 498, 499, 496), (496, 499, 500, 495), (495, 500, 501, 494), (494, 501, 502, 493), (493, 502, 503, 492), (492, 503, 504, 491), (491, 504, 505, 490), (490, 505, 506, 489), (489, 506, 507, 488), (488, 507, 508, 487), (487, 508, 509, 486), (486, 509, 510, 485), (485, 510, 511, 484), (484, 511, 512, 483), (483, 512, 513, 482), (482, 513, 514, 481), (481, 514, 515, 480), (480, 515, 516, 479), (479, 516, 517, 478), (478, 517, 518, 477), (477, 518, 519, 476), (476, 519, 520, 475), (475, 520, 521, 474), (474, 521, 522, 473), (473, 522, 523, 472), (472, 523, 524, 471), (471, 524, 525, 470), (470, 525, 526, 469), (469, 526, 527, 468), (468, 527, 528, 467), (467, 528, 404), (528, 529, 404), (527, 530, 529, 528), (526, 531, 530, 527), (525, 532, 531, 526), (524, 533, 532, 525), (523, 534, 533, 524), (522, 535, 534, 523), (521, 536, 535, 522), (520, 537, 536, 521), (519, 538, 537, 520), (518, 539, 538, 519), (517, 540, 539, 518), (516, 541, 540, 517), (515, 542, 541, 516), (514, 543, 542, 515), (513, 544, 543, 514), (512, 545, 544, 513), (511, 546, 545, 512), (510, 547, 546, 511), (509, 548, 547, 510), (508, 549, 548, 509), (507, 550, 549, 508), (506, 551, 550, 507), (505, 552, 551, 506), (504, 553, 552, 505), (503, 554, 553, 504), (502, 555, 554, 503), (501, 556, 555, 502), (500, 557, 556, 501), (499, 558, 557, 500), (498, 559, 558, 499), (62, 559, 498), (62, 560, 559), (559, 560, 561, 558), (558, 561, 562, 557), (557, 562, 563, 556), (556, 563, 564, 555), (555, 564, 565, 554), (554, 565, 566, 553), (553, 566, 567, 552), (552, 567, 568, 551), (551, 568, 569, 550), (550, 569, 570, 549), (549, 570, 571, 548), (548, 571, 572, 547), (547, 572, 573, 546), (546, 573, 574, 545), (545, 574, 575, 544), (544, 575, 576, 543), (543, 576, 577, 542), (542, 577, 578, 541), (541, 578, 579, 540), (540, 579, 580, 539), (539, 580, 581, 538), (538, 581, 582, 537), (537, 582, 583, 536), (536, 583, 584, 535), (535, 584, 585, 534), (534, 585, 586, 533), (533, 586, 587, 532), (532, 587, 588, 531), (531, 588, 589, 530), (530, 589, 590, 529), (529, 590, 404), (590, 591, 404), (589, 592, 591, 590), (588, 593, 592, 589), (587, 594, 593, 588), (586, 595, 594, 587), (585, 596, 595, 586), (584, 597, 596, 585), (583, 598, 597, 584), (582, 599, 598, 583), (581, 600, 599, 582), (580, 601, 600, 581), (579, 602, 601, 580), (578, 603, 602, 579), (577, 604, 603, 578), (576, 605, 604, 577), (575, 606, 605, 576), (574, 607, 606, 575), (573, 608, 607, 574), (572, 609, 608, 573), (571, 610, 609, 572), (570, 611, 610, 571), (569, 612, 611, 570), (568, 613, 612, 569), (567, 614, 613, 568), (566, 615, 614, 567), (565, 616, 615, 566), (564, 617, 616, 565), (563, 618, 617, 564), (562, 619, 618, 563), (561, 620, 619, 562), (560, 621, 620, 561), (62, 621, 560), (62, 622, 621), (621, 622, 623, 620), (620, 623, 624, 619), (619, 624, 625, 618), (618, 625, 626, 617), (617, 626, 627, 616), (616, 627, 628, 615), (615, 628, 629, 614), (614, 629, 630, 613), (613, 630, 631, 612), (612, 631, 632, 611), (611, 632, 633, 610), (610, 633, 634, 609), (609, 634, 635, 608), (608, 635, 636, 607), (607, 636, 637, 606), (606, 637, 638, 605), (605, 638, 639, 604), (604, 639, 640, 603), (603, 640, 641, 602), (602, 641, 642, 601), (601, 642, 643, 600), (600, 643, 644, 599), (599, 644, 645, 598), (598, 645, 646, 597), (597, 646, 647, 596), (596, 647, 648, 595), (595, 648, 649, 594), (594, 649, 650, 593), (593, 650, 651, 592), (592, 651, 652, 591), (591, 652, 404), (652, 653, 404), (651, 654, 653, 652), (650, 655, 654, 651), (649, 656, 655, 650), (648, 657, 656, 649), (647, 658, 657, 648), (646, 659, 658, 647), (645, 660, 659, 646), (644, 661, 660, 645), (643, 662, 661, 644), (642, 663, 662, 643), (641, 664, 663, 642), (640, 665, 664, 641), (639, 666, 665, 640), (638, 667, 666, 639), (637, 668, 667, 638), (636, 669, 668, 637), (635, 670, 669, 636), (634, 671, 670, 635), (633, 672, 671, 634), (632, 673, 672, 633), (631, 674, 673, 632), (630, 675, 674, 631), (629, 676, 675, 630), (628, 677, 676, 629), (627, 678, 677, 628), (626, 679, 678, 627), (625, 680, 679, 626), (624, 681, 680, 625), (623, 682, 681, 624), (622, 683, 682, 623), (62, 683, 622), (62, 684, 683), (683, 684, 685, 682), (682, 685, 686, 681), (681, 686, 687, 680), (680, 687, 688, 679), (679, 688, 689, 678), (678, 689, 690, 677), (677, 690, 691, 676), (676, 691, 692, 675), (675, 692, 693, 674), (674, 693, 694, 673), (673, 694, 695, 672), (672, 695, 696, 671), (671, 696, 697, 670), (670, 697, 698, 669), (669, 698, 699, 668), (668, 699, 700, 667), (667, 700, 701, 666), (666, 701, 702, 665), (665, 702, 703, 664), (664, 703, 704, 663), (663, 704, 705, 662), (662, 705, 706, 661), (661, 706, 707, 660), (660, 707, 708, 659), (659, 708, 709, 658), (658, 709, 710, 657), (657, 710, 711, 656), (656, 711, 712, 655), (655, 712, 713, 654), (654, 713, 714, 653), (653, 714, 404), (714, 715, 404), (713, 716, 715, 714), (712, 717, 716, 713), (711, 718, 717, 712), (710, 719, 718, 711), (709, 720, 719, 710), (708, 721, 720, 709), (707, 722, 721, 708), (706, 723, 722, 707), (705, 724, 723, 706), (704, 725, 724, 705), (703, 726, 725, 704), (702, 727, 726, 703), (701, 728, 727, 702), (700, 729, 728, 701), (699, 730, 729, 700), (698, 731, 730, 699), (697, 732, 731, 698), (696, 733, 732, 697), (695, 734, 733, 696), (694, 735, 734, 695), (693, 736, 735, 694), (692, 737, 736, 693), (691, 738, 737, 692), (690, 739, 738, 691), (689, 740, 739, 690), (688, 741, 740, 689), (687, 742, 741, 688), (686, 743, 742, 687), (685, 744, 743, 686), (684, 745, 744, 685), (62, 745, 684), (62, 746, 745), (745, 746, 747, 744), (744, 747, 748, 743), (743, 748, 749, 742), (742, 749, 750, 741), (741, 750, 751, 740), (740, 751, 752, 739), (739, 752, 753, 738), (738, 753, 754, 737), (737, 754, 755, 736), (736, 755, 756, 735), (735, 756, 757, 734), (734, 757, 758, 733), (733, 758, 759, 732), (732, 759, 760, 731), (731, 760, 761, 730), (730, 761, 762, 729), (729, 762, 763, 728), (728, 763, 764, 727), (727, 764, 765, 726), (726, 765, 766, 725), (725, 766, 767, 724), (724, 767, 768, 723), (723, 768, 769, 722), (722, 769, 770, 721), (721, 770, 771, 720), (720, 771, 772, 719), (719, 772, 773, 718), (718, 773, 774, 717), (717, 774, 775, 716), (716, 775, 776, 715), (715, 776, 404), (776, 777, 404), (775, 778, 777, 776), (774, 779, 778, 775), (773, 780, 779, 774), (772, 781, 780, 773), (771, 782, 781, 772), (770, 783, 782, 771), (769, 784, 783, 770), (768, 785, 784, 769), (767, 786, 785, 768), (766, 787, 786, 767), (765, 788, 787, 766), (764, 789, 788, 765), (763, 790, 789, 764), (762, 791, 790, 763), (761, 792, 791, 762), (760, 793, 792, 761), (759, 794, 793, 760), (758, 795, 794, 759), (757, 796, 795, 758), (756, 797, 796, 757), (755, 798, 797, 756), (754, 799, 798, 755), (753, 800, 799, 754), (752, 801, 800, 753), (751, 802, 801, 752), (750, 803, 802, 751), (749, 804, 803, 750), (748, 805, 804, 749), (747, 806, 805, 748), (746, 807, 806, 747), (62, 807, 746), (62, 808, 807), (807, 808, 809, 806), (806, 809, 810, 805), (805, 810, 811, 804), (804, 811, 812, 803), (803, 812, 813, 802), (802, 813, 814, 801), (801, 814, 815, 800), (800, 815, 816, 799), (799, 816, 817, 798), (798, 817, 818, 797), (797, 818, 819, 796), (796, 819, 820, 795), (795, 820, 821, 794), (794, 821, 822, 793), (793, 822, 823, 792), (792, 823, 824, 791), (791, 824, 825, 790), (790, 825, 826, 789), (789, 826, 827, 788), (788, 827, 828, 787), (787, 828, 829, 786), (786, 829, 830, 785), (785, 830, 831, 784), (784, 831, 832, 783), (783, 832, 833, 782), (782, 833, 834, 781), (781, 834, 835, 780), (780, 835, 836, 779), (779, 836, 837, 778), (778, 837, 838, 777), (777, 838, 404), (838, 839, 404), (837, 840, 839, 838), (836, 841, 840, 837), (835, 842, 841, 836), (834, 843, 842, 835), (833, 844, 843, 834), (832, 845, 844, 833), (831, 846, 845, 832), (830, 847, 846, 831), (829, 848, 847, 830), (828, 849, 848, 829), (827, 850, 849, 828), (826, 851, 850, 827), (825, 852, 851, 826), (824, 853, 852, 825), (823, 854, 853, 824), (822, 855, 854, 823), (821, 856, 855, 822), (820, 857, 856, 821), (819, 858, 857, 820), (818, 859, 858, 819), (817, 860, 859, 818), (816, 861, 860, 817), (815, 862, 861, 816), (814, 863, 862, 815), (813, 864, 863, 814), (812, 865, 864, 813), (811, 866, 865, 812), (810, 867, 866, 811), (809, 868, 867, 810), (808, 869, 868, 809), (62, 869, 808), (62, 870, 869), (869, 870, 871, 868), (868, 871, 872, 867), (867, 872, 873, 866), (866, 873, 874, 865), (865, 874, 875, 864), (864, 875, 876, 863), (863, 876, 877, 862), (862, 877, 878, 861), (861, 878, 879, 860), (860, 879, 880, 859), (859, 880, 881, 858), (858, 881, 882, 857), (857, 882, 883, 856), (856, 883, 884, 855), (855, 884, 885, 854), (854, 885, 886, 853), (853, 886, 887, 852), (852, 887, 888, 851), (851, 888, 889, 850), (850, 889, 890, 849), (849, 890, 891, 848), (848, 891, 892, 847), (847, 892, 893, 846), (846, 893, 894, 845), (845, 894, 895, 844), (844, 895, 896, 843), (843, 896, 897, 842), (842, 897, 898, 841), (841, 898, 899, 840), (840, 899, 900, 839), (839, 900, 404), (900, 901, 404), (899, 902, 901, 900), (898, 903, 902, 899), (897, 904, 903, 898), (896, 905, 904, 897), (895, 906, 905, 896), (894, 907, 906, 895), (893, 908, 907, 894), (892, 909, 908, 893), (891, 910, 909, 892), (890, 911, 910, 891), (889, 912, 911, 890), (888, 913, 912, 889), (887, 914, 913, 888), (886, 915, 914, 887), (885, 916, 915, 886), (884, 917, 916, 885), (883, 918, 917, 884), (882, 919, 918, 883), (881, 920, 919, 882), (880, 921, 920, 881), (879, 922, 921, 880), (878, 923, 922, 879), (877, 924, 923, 878), (876, 925, 924, 877), (875, 926, 925, 876), (874, 927, 926, 875), (873, 928, 927, 874), (872, 929, 928, 873), (871, 930, 929, 872), (870, 931, 930, 871), (62, 931, 870), (62, 932, 931), (931, 932, 933, 930), (930, 933, 934, 929), (929, 934, 935, 928), (928, 935, 936, 927), (927, 936, 937, 926), (926, 937, 938, 925), (925, 938, 939, 924), (924, 939, 940, 923), (923, 940, 941, 922), (922, 941, 942, 921), (921, 942, 943, 920), (920, 943, 944, 919), (919, 944, 945, 918), (918, 945, 946, 917), (917, 946, 947, 916), (916, 947, 948, 915), (915, 948, 949, 914), (914, 949, 950, 913), (913, 950, 951, 912), (912, 951, 952, 911), (911, 952, 953, 910), (910, 953, 954, 909), (909, 954, 955, 908), (908, 955, 956, 907), (907, 956, 957, 906), (906, 957, 958, 905), (905, 958, 959, 904), (904, 959, 960, 903), (903, 960, 961, 902), (902, 961, 962, 901), (901, 962, 404), (962, 963, 404), (961, 964, 963, 962), (960, 965, 964, 961), (959, 966, 965, 960), (958, 967, 966, 959), (957, 968, 967, 958), (956, 969, 968, 957), (955, 970, 969, 956), (954, 971, 970, 955), (953, 972, 971, 954), (952, 973, 972, 953), (951, 974, 973, 952), (950, 975, 974, 951), (949, 976, 975, 950), (948, 977, 976, 949), (947, 978, 977, 948), (946, 979, 978, 947), (945, 980, 979, 946), (944, 981, 980, 945), (943, 982, 981, 944), (942, 983, 982, 943), (941, 984, 983, 942), (940, 985, 984, 941), (939, 986, 985, 940), (938, 987, 986, 939), (937, 988, 987, 938), (936, 989, 988, 937), (935, 990, 989, 936), (934, 991, 990, 935), (933, 992, 991, 934), (932, 993, 992, 933), (62, 993, 932)])
me_sphere.polygons.foreach_set('use_smooth', [True] * 1024)
me_sphere.materials.append(mat_material)
me_sphere.use_remesh_preserve_volume = False
me_sphere.use_remesh_preserve_attributes = False
me_sphere.use_mirror_vertex_groups = False
me_sphere.update()

# ---- objects
ob_sphere_001 = bpy.data.objects.new('Sphere.001', me_sphere_001)
ob_lamp_003 = bpy.data.objects.new('Lamp.003', light_lamp_003)
ob_lamp_002 = bpy.data.objects.new('Lamp.002', light_lamp_002)
ob_lamp_001 = bpy.data.objects.new('Lamp.001', light_lamp_001)
ob_lamp = bpy.data.objects.new('Lamp', light_lamp)
ob_camera = bpy.data.objects.new('Camera', cam_camera)
ob_sphere = bpy.data.objects.new('Sphere', me_sphere)

# ---- transforms, parenting, visibility, modifiers, constraints
ob_sphere_001.location = (-0.1009, -0.2287, 0.3035)
ob_sphere_001.rotation_euler = (1.571, -0.0, -0.0)
ob_sphere_001.scale = (0.2906, 0.425, 0.6629)
ob_sphere_001.lock_rotations_4d = False
ob_sphere_001.empty_display_type = 'ARROWS'
ob_sphere_001.color = (0.0, 0.0, 0.0, 1.0)
ob_sphere_001.lineart.crease_threshold = 0.0
_m = ob_sphere_001.modifiers.new('Subsurf', 'SUBSURF')
_m.uv_smooth = 'PRESERVE_CORNERS'
_m.quality = 2
_m.levels = 3
_m.show_only_control_edges = False
ob_lamp_003.location = (-18.85, -10.37, -7.796)
ob_lamp_003.rotation_euler = (-1.531, 0.1096, 2.942)
ob_lamp_003.lock_rotations_4d = False
ob_lamp_003.empty_display_type = 'ARROWS'
ob_lamp_003.color = (0.0, 0.0, 0.0, 1.0)
ob_lamp_003.lineart.crease_threshold = 0.0
ob_lamp_002.location = (-32.58, -35.64, 4.601)
ob_lamp_002.rotation_euler = (0.8603, 0.03083, -1.734)
ob_lamp_002.lock_rotations_4d = False
ob_lamp_002.empty_display_type = 'ARROWS'
ob_lamp_002.color = (0.0, 0.0, 0.0, 1.0)
ob_lamp_002.lineart.crease_threshold = 0.0
ob_lamp_001.location = (16.73, -30.66, -2.852)
ob_lamp_001.rotation_euler = (0.4241, -0.2408, 0.9879)
ob_lamp_001.lock_rotations_4d = False
ob_lamp_001.empty_display_type = 'ARROWS'
ob_lamp_001.color = (0.0, 0.0, 0.0, 1.0)
ob_lamp_001.lineart.crease_threshold = 0.0
ob_lamp.location = (22.01, -28.47, 3.798)
ob_lamp.rotation_euler = (2.486, 0.2045, 0.7115)
ob_lamp.lock_rotations_4d = False
ob_lamp.empty_display_type = 'ARROWS'
ob_lamp.color = (0.0, 0.0, 0.0, 1.0)
ob_lamp.lineart.crease_threshold = 0.0
ob_camera.location = (-0.1009, -37.29, 0.3035)
ob_camera.rotation_euler = (1.571, -0.0, -0.0)
ob_camera.lock_rotations_4d = False
ob_camera.empty_display_type = 'ARROWS'
ob_camera.color = (0.0, 0.0, 0.0, 1.0)
ob_camera.lineart.crease_threshold = 0.0
ob_sphere.location = (-0.1009, -0.2287, 0.3035)
ob_sphere.rotation_euler = (1.571, -0.0, -0.0)
ob_sphere.scale = (0.3362, 0.4226, 0.4226)
ob_sphere.lock_rotations_4d = False
ob_sphere.empty_display_type = 'ARROWS'
ob_sphere.color = (0.0, 0.0, 0.0, 1.0)
ob_sphere.lineart.crease_threshold = 0.0
_m = ob_sphere.modifiers.new('Subsurf', 'SUBSURF')
_m.uv_smooth = 'PRESERVE_CORNERS'
_m.quality = 2
_m.levels = 3
_m.show_only_control_edges = False

# ---- collection membership
col_collection_1.objects.link(ob_sphere_001)
col_collection_1.objects.link(ob_lamp_003)
col_collection_1.objects.link(ob_lamp_002)
col_collection_1.objects.link(ob_lamp_001)
col_collection_1.objects.link(ob_lamp)
col_collection_1.objects.link(ob_camera)
col_collection_1.objects.link(ob_sphere)

# ---- scene / render settings (as saved in the file)
scene.camera = ob_camera
scene.frame_start = 1; scene.frame_end = 250; scene.frame_set(1)
scene.render.engine = 'BLENDER_EEVEE_NEXT'
scene.render.image_settings.color_mode = 'RGB'
scene.render.image_settings.compression = 90
scene.render.resolution_x = 800
scene.render.resolution_y = 600
scene.render.pixel_aspect_x = 100.0
scene.render.pixel_aspect_y = 100.0
scene.render.fps = 25
scene.render.dither_intensity = 0.0
scene.render.use_compositing = False
scene.render.use_sequencer = False
scene.render.bake_bias = 0.0
scene.render.use_stamp_time = False
scene.render.use_stamp_date = False
scene.render.use_stamp_frame = False
scene.render.use_stamp_camera = False
scene.render.use_stamp_scene = False
scene.render.use_stamp_filename = False
scene.render.use_stamp_render_time = False
scene.render.stamp_font_size = 0
scene.cycles.use_denoising = False
scene.cycles.samples = 10
scene.cycles.sampling_pattern = 'TABULATED_SOBOL'
scene.cycles.light_sampling_threshold = 0.0
scene.cycles.use_adaptive_sampling = False
scene.cycles.use_light_tree = False
scene.cycles.blur_glossy = 0.0
scene.cycles.volume_bounces = 1
scene.cycles.pixel_filter_type = 'GAUSSIAN'
scene.cycles.sample_clamp_indirect = 0.0
scene.view_settings.view_transform = 'Raw'
bpy.context.view_layer.update()
